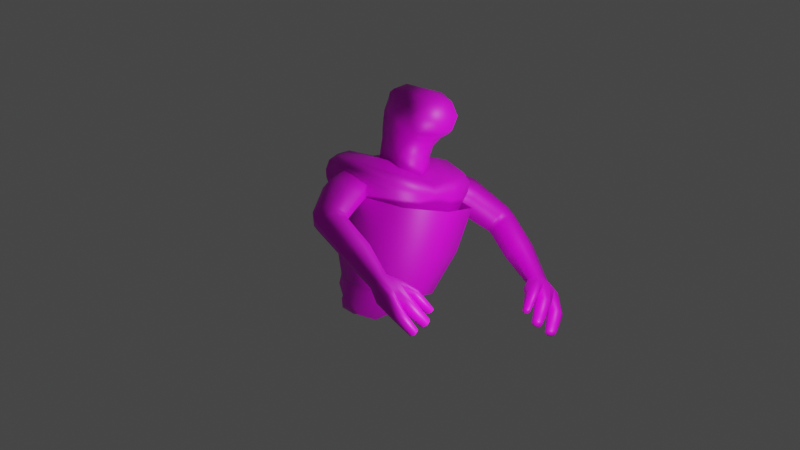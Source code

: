 # Source: jengu_animated.blend  (saved by Blender 3.2.14; exported with 4.5.12 LTS)
import bpy
from mathutils import Matrix  # noqa: F401  (used for matrix-valued properties, if any)

bpy.ops.wm.read_factory_settings(use_empty=True)
scene = bpy.context.scene
scene.name = 'Scene'

# ---- collections
col_collection = bpy.data.collections.new('Collection'); scene.collection.children.link(col_collection)

# ---- images (referenced by path relative to the original .blend; pixels are not part of the script)
import os
ASSET_DIR = os.environ.get("B2B_ASSET_DIR", "")  # directory of the original .blend (textures are referenced by path, not embedded)
HERE = os.path.dirname(os.path.abspath(__file__))  # packed textures are extracted next to this script under _unpacked/

def load_image(name, relpath, width, height, colorspace="sRGB"):
    """Load a texture the original file referenced (path relative to the .blend, or extracted next to this script)."""
    p = next((c for c in (os.path.join(HERE, relpath), os.path.join(ASSET_DIR, relpath)) if relpath and os.path.exists(c)), "")
    if p:
        img = bpy.data.images.load(p, check_existing=True)
        img.name = name
    else:  # same state as the original file: an image datablock whose file is absent (Cycles renders it pink)
        img = bpy.data.images.new(name, width, height)
        img.source = "FILE"
        img.filepath = "//" + (relpath or name)
    img.colorspace_settings.name = colorspace
    return img
img_jengu_png = load_image('jengu.png', 'jengu.png', 1024, 1024, 'sRGB')

# ---- materials (node trees are filled in below, after node groups)
mat_jengu = bpy.data.materials.new('jengu')
mat_jengu.alpha_threshold = 0.0
mat_jengu.use_transparent_shadow = False
mat_jengu.roughness = 0.5

# ---- material node trees
mat_jengu.use_nodes = True; mat_jengu.node_tree.nodes.clear()
_N = mat_jengu.node_tree.nodes; _L = mat_jengu.node_tree.links
n0 = _N.new('ShaderNodeBsdfPrincipled'); n0.name = 'Principled BSDF'; n0.location = (10, 300)
n0.distribution = 'GGX'
n0.subsurface_method = 'RANDOM_WALK_SKIN'
n0.inputs[3].default_value = 1.45
n0.inputs[27].default_value = (0.0, 0.0, 0.0, 1.0)
n0.inputs[28].default_value = 1.0
n1 = _N.new('ShaderNodeOutputMaterial'); n1.name = 'Material Output'; n1.location = (300, 300)
n2 = _N.new('ShaderNodeTexImage'); n2.name = 'Image Texture'; n2.location = (-439, 192)
n2.image = img_jengu_png
_L.new(n0.outputs[0], n1.inputs[0])
_L.new(n2.outputs[0], n0.inputs[0])
_L.new(n2.outputs[1], n0.inputs[4])
n1.is_active_output = True

# ---- world
world_world = bpy.data.worlds.new('World'); scene.world = world_world
world_world.use_nodes = True; world_world.node_tree.nodes.clear()
_N = world_world.node_tree.nodes; _L = world_world.node_tree.links
n0 = _N.new('ShaderNodeOutputWorld'); n0.name = 'World Output'; n0.location = (300, 300)
n1 = _N.new('ShaderNodeBackground'); n1.name = 'Background'; n1.location = (10, 300)
n1.inputs[0].default_value = (0.05088, 0.05088, 0.05088, 1.0)
_L.new(n1.outputs[0], n0.inputs[0])
n0.is_active_output = True
world_world.color = (0.05088, 0.05088, 0.05088)
world_world.use_sun_shadow = False
world_world.sun_shadow_jitter_overblur = 0.0

# ---- cameras
cam_ps_camera_1 = bpy.data.cameras.new('PS Camera 1')
cam_ps_camera_1.type = 'ORTHO'
cam_ps_camera_2 = bpy.data.cameras.new('PS Camera 2')
cam_ps_camera_2.type = 'ORTHO'
cam_ps_camera_3 = bpy.data.cameras.new('PS Camera 3')
cam_ps_camera_3.type = 'ORTHO'
cam_ps_camera_4 = bpy.data.cameras.new('PS Camera 4')
cam_ps_camera_4.type = 'ORTHO'
cam_ps_camera_5 = bpy.data.cameras.new('PS Camera 5')
cam_ps_camera_5.type = 'ORTHO'
cam_ps_camera_6 = bpy.data.cameras.new('PS Camera 6')
cam_ps_camera_6.type = 'ORTHO'
cam_ps_camera_7 = bpy.data.cameras.new('PS Camera 7')
cam_ps_camera_7.type = 'ORTHO'
cam_ps_camera_8 = bpy.data.cameras.new('PS Camera 8')
cam_ps_camera_8.type = 'ORTHO'

# ---- lights
light_point = bpy.data.lights.new('Point', 'POINT')
light_point.transmission_factor = 0.0
light_point.energy = 74.1
light_point.shadow_soft_size = 0.25
light_point.shadow_maximum_resolution = 0.006
light_point.use_absolute_resolution = True
light_point_001 = bpy.data.lights.new('Point.001', 'POINT')
light_point_001.transmission_factor = 0.0
light_point_001.energy = 74.1
light_point_001.shadow_soft_size = 0.25
light_point_001.shadow_maximum_resolution = 0.006
light_point_001.use_absolute_resolution = True

# ---- meshes
me_head = bpy.data.meshes.new('Head')
me_head.from_pydata([(0.1565, -0.08852, -0.08797), (0.1522, -0.09246, 0.1339), (0.1525, 0.1513, -0.04095), (0.134, 0.1455, 0.172), (0.1211, 0.1374, 0.2677), (0.1534, -0.1278, 0.21), (0.1267, 0.1273, 0.364), (0.1685, -0.1909, 0.2699), (0.1102, 0.08603, 0.5622), (0.1535, -0.01946, 0.6402), (0.1832, -0.2679, 0.3053), (0.1685, -0.2038, 0.6118), (0.1398, -0.3443, 0.3318), (0.1162, -0.3659, 0.5405), (0.1324, 0.1033, 0.483), (0.2197, -0.1041, 0.4626), (0.2353, -0.254, 0.4403), (0.1761, -0.3647, 0.4344), (0.1622, 0.02883, -0.06574), (0.1498, 0.02388, 0.1512), (0.1433, 0.01325, 0.2375), (0.1616, -0.01036, 0.3258), (0.1437, 0.03248, 0.6161), (0.1851, 0.006473, 0.475), (-0.1565, -0.08852, -0.08797), (-0.1522, -0.09246, 0.1339), (-0.1525, 0.1513, -0.04095), (-0.134, 0.1455, 0.172), (-0.1211, 0.1374, 0.2677), (-0.1534, -0.1278, 0.21), (-0.1267, 0.1273, 0.364), (-0.1685, -0.1973, 0.2692), (-0.1102, 0.08603, 0.5622), (-0.1535, -0.01946, 0.6402), (-0.1832, -0.2679, 0.3053), (-0.1685, -0.2038, 0.6118), (-0.1398, -0.3443, 0.3318), (-0.1162, -0.3659, 0.5405), (-0.1324, 0.1033, 0.483), (-0.2197, -0.1041, 0.4626), (-0.2353, -0.254, 0.4403), (-0.1761, -0.3647, 0.4344), (0.0, 0.1918, -0.03317), (3.979e-19, 0.2013, 0.1772), (0.0, -0.1588, -0.1004), (-4.028e-19, -0.1615, 0.1223), (-1.759e-26, 0.1948, 0.272), (-1.759e-26, -0.1812, 0.1932), (-1.51e-26, 0.1845, 0.3699), (-4.806e-19, -0.2162, 0.2481), (0.0, 0.1179, 0.5901), (0.0, -0.0002137, 0.6768), (0.0, -0.289, 0.286), (0.0, -0.213, 0.6391), (0.0, -0.3658, 0.3162), (0.0, -0.3874, 0.5478), (0.0, -0.3871, 0.4191), (0.0, 0.1568, 0.4839), (-0.1622, 0.02883, -0.06574), (-0.1498, 0.02388, 0.1512), (-0.1433, 0.01325, 0.2375), (-0.1616, -0.01036, 0.3258), (-0.1437, 0.03248, 0.6161), (0.0, 0.06473, 0.6475), (0.0, 0.03403, -0.06342), (-0.1851, 0.006473, 0.475)], [], [(42, 43, 3, 2), (18, 19, 1, 0), (64, 18, 0, 44), (19, 3, 4, 20), (47, 5, 7, 49), (45, 1, 5, 47), (23, 14, 8, 22), (20, 4, 6, 21), (15, 9, 11, 16), (49, 7, 10, 52), (56, 17, 13, 55), (16, 11, 13, 17), (52, 10, 12, 54), (11, 53, 55, 13), (9, 51, 53, 11), (14, 57, 50, 8), (22, 63, 51, 9), (4, 46, 48, 6), (3, 43, 46, 4), (0, 1, 45, 44), (6, 48, 57, 14), (10, 16, 17, 12), (54, 12, 17, 56), (7, 15, 16, 10), (21, 6, 14, 23), (7, 21, 23, 15), (8, 50, 63, 22), (5, 20, 21, 7), (15, 23, 22, 9), (1, 19, 20, 5), (42, 2, 18, 64), (2, 3, 19, 18), (42, 26, 27, 43), (58, 24, 25, 59), (64, 44, 24, 58), (59, 60, 28, 27), (47, 49, 31, 29), (45, 47, 29, 25), (65, 62, 32, 38), (60, 61, 30, 28), (39, 40, 35, 33), (49, 52, 34, 31), (56, 55, 37, 41), (40, 41, 37, 35), (52, 54, 36, 34), (35, 37, 55, 53), (33, 35, 53, 51), (38, 32, 50, 57), (62, 33, 51, 63), (28, 30, 48, 46), (27, 28, 46, 43), (24, 44, 45, 25), (30, 38, 57, 48), (34, 36, 41, 40), (54, 56, 41, 36), (31, 34, 40, 39), (61, 65, 38, 30), (31, 39, 65, 61), (32, 62, 63, 50), (29, 31, 61, 60), (39, 33, 62, 65), (25, 29, 60, 59), (42, 64, 58, 26), (26, 58, 59, 27)])
me_head.polygons.foreach_set('use_smooth', [True] * 64)
_uv = me_head.uv_layers.new(name='UVMap')
_uv.uv.foreach_set('vector', [0.4599, 0.367, 0.5152, 0.5005, 0.4242, 0.5212, 0.3848, 0.4232, 0.3309, 0.4196, 0.3476, 0.5303, 0.2729, 0.534, 0.2784, 0.414, 0.3441, 0.3181, 0.3309, 0.4196, 0.2784, 0.414, 0.2012, 0.352, 0.3476, 0.5303, 0.4242, 0.5212, 0.44, 0.5803, 0.3558, 0.5841, 0.1422, 0.5606, 0.2583, 0.591, 0.2366, 0.6464, 0.1267, 0.6036, 0.154, 0.5092, 0.2729, 0.534, 0.2583, 0.591, 0.1422, 0.5606, 0.3849, 0.7224, 0.4456, 0.7155, 0.4509, 0.7638, 0.4171, 0.7929, 0.3558, 0.5841, 0.44, 0.5803, 0.4466, 0.6423, 0.3558, 0.6406, 0.3252, 0.7323, 0.3923, 0.8092, 0.3034, 0.8206, 0.2563, 0.7492, 0.1267, 0.6036, 0.2366, 0.6464, 0.2133, 0.6938, 0.1023, 0.657, 0.1003, 0.8036, 0.2044, 0.7689, 0.2119, 0.8272, 0.1618, 0.8865, 0.2563, 0.7492, 0.3034, 0.8206, 0.2119, 0.8272, 0.2044, 0.7689, 0.1023, 0.657, 0.2133, 0.6938, 0.1783, 0.7249, 0.08745, 0.7205, 0.3034, 0.8206, 0.3041, 0.9331, 0.1618, 0.8865, 0.2119, 0.8272, 0.3923, 0.8092, 0.4553, 0.8815, 0.3041, 0.9331, 0.3034, 0.8206, 0.4456, 0.7155, 0.5387, 0.7174, 0.5187, 0.7971, 0.4509, 0.7638, 0.4171, 0.7929, 0.4912, 0.8454, 0.4553, 0.8815, 0.3923, 0.8092, 0.44, 0.5803, 0.5284, 0.5648, 0.5387, 0.6329, 0.4466, 0.6423, 0.4242, 0.5212, 0.5152, 0.5005, 0.5284, 0.5648, 0.44, 0.5803, 0.2784, 0.414, 0.2729, 0.534, 0.154, 0.5092, 0.2012, 0.352, 0.4466, 0.6423, 0.5387, 0.6329, 0.5387, 0.7174, 0.4456, 0.7155, 0.2133, 0.6938, 0.2563, 0.7492, 0.2044, 0.7689, 0.1783, 0.7249, 0.08745, 0.7205, 0.1783, 0.7249, 0.2044, 0.7689, 0.1003, 0.8036, 0.2366, 0.6464, 0.3252, 0.7323, 0.2563, 0.7492, 0.2133, 0.6938, 0.3558, 0.6406, 0.4466, 0.6423, 0.4456, 0.7155, 0.3849, 0.7224, 0.2366, 0.6464, 0.3558, 0.6406, 0.3849, 0.7224, 0.3252, 0.7323, 0.4509, 0.7638, 0.5187, 0.7971, 0.4912, 0.8454, 0.4171, 0.7929, 0.2583, 0.591, 0.3558, 0.5841, 0.3558, 0.6406, 0.2366, 0.6464, 0.3252, 0.7323, 0.3849, 0.7224, 0.4171, 0.7929, 0.3923, 0.8092, 0.2729, 0.534, 0.3476, 0.5303, 0.3558, 0.5841, 0.2583, 0.591, 0.4599, 0.367, 0.3848, 0.4232, 0.3309, 0.4196, 0.3441, 0.3181, 0.3848, 0.4232, 0.4242, 0.5212, 0.3476, 0.5303, 0.3309, 0.4196, 0.4676, 0.3547, 0.39, 0.4121, 0.4298, 0.5131, 0.5236, 0.4924, 0.3345, 0.4079, 0.2805, 0.4017, 0.2739, 0.5254, 0.3508, 0.522, 0.3488, 0.3037, 0.2016, 0.3374, 0.2805, 0.4017, 0.3345, 0.4079, 0.3508, 0.522, 0.359, 0.5775, 0.4457, 0.5741, 0.4298, 0.5131, 0.1389, 0.5511, 0.1223, 0.595, 0.2324, 0.6427, 0.2584, 0.5842, 0.1517, 0.4985, 0.1389, 0.5511, 0.2584, 0.5842, 0.2739, 0.5254, 0.388, 0.72, 0.4206, 0.7929, 0.4557, 0.7632, 0.4505, 0.7134, 0.359, 0.5775, 0.3587, 0.6354, 0.4521, 0.6379, 0.4457, 0.5741, 0.3263, 0.7297, 0.255, 0.7466, 0.303, 0.8207, 0.3949, 0.8096, 0.1223, 0.595, 0.09676, 0.6501, 0.2111, 0.6887, 0.2324, 0.6427, 0.09345, 0.8013, 0.1562, 0.8875, 0.2085, 0.8267, 0.2013, 0.7664, 0.255, 0.7466, 0.2013, 0.7664, 0.2085, 0.8267, 0.303, 0.8207, 0.09676, 0.6501, 0.08096, 0.7154, 0.1747, 0.7206, 0.2111, 0.6887, 0.303, 0.8207, 0.2085, 0.8267, 0.1562, 0.8875, 0.3028, 0.9369, 0.3949, 0.8096, 0.303, 0.8207, 0.3028, 0.9369, 0.4594, 0.8847, 0.4505, 0.7134, 0.4557, 0.7632, 0.5254, 0.798, 0.5465, 0.716, 0.4206, 0.7929, 0.3949, 0.8096, 0.4594, 0.8847, 0.4967, 0.8477, 0.4457, 0.5741, 0.4521, 0.6379, 0.547, 0.6289, 0.5368, 0.5586, 0.4298, 0.5131, 0.4457, 0.5741, 0.5368, 0.5586, 0.5236, 0.4924, 0.2805, 0.4017, 0.2016, 0.3374, 0.1517, 0.4985, 0.2739, 0.5254, 0.4521, 0.6379, 0.4505, 0.7134, 0.5465, 0.716, 0.547, 0.6289, 0.2111, 0.6887, 0.1747, 0.7206, 0.2013, 0.7664, 0.255, 0.7466, 0.08096, 0.7154, 0.09345, 0.8013, 0.2013, 0.7664, 0.1747, 0.7206, 0.2324, 0.6427, 0.2111, 0.6887, 0.255, 0.7466, 0.3263, 0.7297, 0.3587, 0.6354, 0.388, 0.72, 0.4505, 0.7134, 0.4521, 0.6379, 0.2324, 0.6427, 0.3263, 0.7297, 0.388, 0.72, 0.3587, 0.6354, 0.4557, 0.7632, 0.4206, 0.7929, 0.4967, 0.8477, 0.5254, 0.798, 0.2584, 0.5842, 0.2324, 0.6427, 0.3587, 0.6354, 0.359, 0.5775, 0.3263, 0.7297, 0.3949, 0.8096, 0.4206, 0.7929, 0.388, 0.72, 0.2739, 0.5254, 0.2584, 0.5842, 0.359, 0.5775, 0.3508, 0.522, 0.4676, 0.3547, 0.3488, 0.3037, 0.3345, 0.4079, 0.39, 0.4121, 0.39, 0.4121, 0.3345, 0.4079, 0.3508, 0.522, 0.4298, 0.5131])
me_head.materials.append(mat_jengu)
me_head.use_remesh_preserve_volume = False
me_head.use_remesh_preserve_attributes = False
me_head.use_mirror_vertex_groups = False
me_head.update()
me_effectouter = bpy.data.meshes.new('EffectOuter')
me_effectouter.from_pydata([(0.44, -0.001, 0.0006), (-1.699e-07, -0.441, 0.0006), (-0.44, -0.0009999, 0.0006), (7.051e-08, 0.439, 0.0006), (-3.976e-08, -0.3237, -0.3494), (0.3227, -0.001, -0.3494), (5.641e-08, 0.3217, -0.3494), (-0.3227, -0.0009999, -0.3494), (0.4889, -0.001, 0.3506), (-3.059e-07, -0.4899, 0.3506), (-0.4889, -0.0009999, 0.3506), (8.265e-08, 0.4879, 0.3506), (0.33, -0.331, 0.0006), (0.33, 0.329, 0.0006), (-0.33, -0.331, 0.0006), (-0.33, 0.329, 0.0006), (0.242, 0.241, -0.3494), (0.242, -0.243, -0.3494), (-0.242, -0.243, -0.3494), (-0.242, 0.241, -0.3494), (0.3667, 0.3657, 0.3506), (0.3667, -0.3677, 0.3506), (-0.3667, -0.3677, 0.3506), (-0.3667, 0.3657, 0.3506)], [], [(4, 17, 12, 1), (11, 20, 13, 3), (18, 14, 2, 7), (15, 19, 7, 2), (16, 6, 3, 13), (15, 23, 11, 3), (19, 15, 3, 6), (23, 15, 2, 10), (20, 8, 0, 13), (18, 4, 1, 14), (5, 16, 13, 0), (9, 22, 14, 1), (8, 21, 12, 0), (21, 9, 1, 12), (17, 5, 0, 12), (22, 10, 2, 14)])
me_effectouter.polygons.foreach_set('use_smooth', [True] * 16)
_uv = me_effectouter.uv_layers.new(name='UVMap')
_uv.uv.foreach_set('vector', [0.9943, 0.4961, 0.9943, 0.6211, 0.8373, 0.6211, 0.8373, 0.4961, 0.6804, 0.9961, 0.6804, 0.8711, 0.8373, 0.8711, 0.8373, 0.9961, 0.9943, 0.3711, 0.8373, 0.3711, 0.8373, 0.2461, 0.9943, 0.2461, 0.8373, 0.1211, 0.9943, 0.1211, 0.9943, 0.2461, 0.8373, 0.2461, 0.9943, 0.8711, 0.9943, 0.9961, 0.8373, 0.9961, 0.8373, 0.8711, 0.8373, 0.1211, 0.6803, 0.1211, 0.6803, -0.003945, 0.8373, -0.003945, 0.9943, 0.1211, 0.8373, 0.1211, 0.8373, -0.003945, 0.9943, -0.003945, 0.6803, 0.1211, 0.8373, 0.1211, 0.8373, 0.2461, 0.6803, 0.2461, 0.6804, 0.8711, 0.6804, 0.7461, 0.8373, 0.7461, 0.8373, 0.8711, 0.9943, 0.3711, 0.9943, 0.4961, 0.8373, 0.4961, 0.8373, 0.3711, 0.9943, 0.7461, 0.9943, 0.8711, 0.8373, 0.8711, 0.8373, 0.7461, 0.6803, 0.4961, 0.6803, 0.3711, 0.8373, 0.3711, 0.8373, 0.4961, 0.6804, 0.7461, 0.6804, 0.6211, 0.8373, 0.6211, 0.8373, 0.7461, 0.6804, 0.6211, 0.6803, 0.4961, 0.8373, 0.4961, 0.8373, 0.6211, 0.9943, 0.6211, 0.9943, 0.7461, 0.8373, 0.7461, 0.8373, 0.6211, 0.6803, 0.3711, 0.6803, 0.2461, 0.8373, 0.2461, 0.8373, 0.3711])
me_effectouter.materials.append(mat_jengu)
me_effectouter.use_remesh_preserve_volume = False
me_effectouter.use_remesh_preserve_attributes = False
me_effectouter.use_mirror_vertex_groups = False
me_effectouter.update()
me_effectinner = bpy.data.meshes.new('EffectInner')
me_effectinner.from_pydata([(0.308, -0.001, 0.0004286), (-1.34e-07, -0.309, 0.0004285), (-0.308, -0.0009999, 0.0004285), (3.427e-08, 0.307, 0.0004286), (-3.968e-08, -0.2063, -0.2496), (0.2053, -0.001, -0.2496), (2.152e-08, 0.2043, -0.2496), (-0.2053, -0.0009999, -0.2496), (0.308, -0.001, 0.2504), (-2.16e-07, -0.309, 0.2504), (-0.308, -0.001, 0.2504), (2.881e-08, 0.307, 0.2504), (0.231, -0.232, 0.0004285), (0.231, 0.23, 0.0004286), (-0.231, -0.232, 0.0004285), (-0.231, 0.23, 0.0004286), (0.154, 0.153, -0.2496), (0.154, -0.155, -0.2496), (-0.154, -0.155, -0.2496), (-0.154, 0.153, -0.2496), (0.231, 0.23, 0.2504), (0.231, -0.232, 0.2504), (-0.231, -0.232, 0.2504), (-0.231, 0.23, 0.2504)], [], [(4, 17, 12, 1), (11, 20, 13, 3), (18, 14, 2, 7), (15, 19, 7, 2), (16, 6, 3, 13), (15, 23, 11, 3), (19, 15, 3, 6), (23, 15, 2, 10), (20, 8, 0, 13), (18, 4, 1, 14), (5, 16, 13, 0), (9, 22, 14, 1), (8, 21, 12, 0), (21, 9, 1, 12), (17, 5, 0, 12), (22, 10, 2, 14)])
me_effectinner.polygons.foreach_set('use_smooth', [True] * 16)
_uv = me_effectinner.uv_layers.new(name='UVMap')
_uv.uv.foreach_set('vector', [0.9943, 0.4961, 0.9943, 0.6211, 0.8373, 0.6211, 0.8373, 0.4961, 0.6804, 0.9961, 0.6804, 0.8711, 0.8373, 0.8711, 0.8373, 0.9961, 0.9943, 0.3711, 0.8373, 0.3711, 0.8373, 0.2461, 0.9943, 0.2461, 0.8373, 0.1211, 0.9943, 0.1211, 0.9943, 0.2461, 0.8373, 0.2461, 0.9943, 0.8711, 0.9943, 0.9961, 0.8373, 0.9961, 0.8373, 0.8711, 0.8373, 0.1211, 0.6803, 0.1211, 0.6803, -0.003945, 0.8373, -0.003945, 0.9943, 0.1211, 0.8373, 0.1211, 0.8373, -0.003945, 0.9943, -0.003945, 0.6803, 0.1211, 0.8373, 0.1211, 0.8373, 0.2461, 0.6803, 0.2461, 0.6804, 0.8711, 0.6804, 0.7461, 0.8373, 0.7461, 0.8373, 0.8711, 0.9943, 0.3711, 0.9943, 0.4961, 0.8373, 0.4961, 0.8373, 0.3711, 0.9943, 0.7461, 0.9943, 0.8711, 0.8373, 0.8711, 0.8373, 0.7461, 0.6803, 0.4961, 0.6803, 0.3711, 0.8373, 0.3711, 0.8373, 0.4961, 0.6804, 0.7461, 0.6804, 0.6211, 0.8373, 0.6211, 0.8373, 0.7461, 0.6804, 0.6211, 0.6803, 0.4961, 0.8373, 0.4961, 0.8373, 0.6211, 0.9943, 0.6211, 0.9943, 0.7461, 0.8373, 0.7461, 0.8373, 0.6211, 0.6803, 0.3711, 0.6803, 0.2461, 0.8373, 0.2461, 0.8373, 0.3711])
me_effectinner.materials.append(mat_jengu)
me_effectinner.use_remesh_preserve_volume = False
me_effectinner.use_remesh_preserve_attributes = False
me_effectinner.use_mirror_vertex_groups = False
me_effectinner.update()
me_body = bpy.data.meshes.new('Body')
me_body.from_pydata([(0.1801, -0.2675, -0.0146), (0.2602, -0.273, 0.08014), (0.2819, 0.1706, -0.06709), (0.3621, 0.226, 0.06759), (0.4718, 0.2839, 0.1831), (0.3115, -0.2767, 0.1571), (0.5224, 0.3199, 0.3123), (0.364, -0.2755, 0.2501), (0.5318, 0.326, 0.3687), (0.3902, -0.276, 0.2992), (0.5181, 0.3173, 0.4431), (0.4108, -0.2666, 0.3738), (0.4626, 0.2814, 0.4815), (0.387, -0.2159, 0.4366), (0.2619, 0.1718, -0.2087), (0.1878, -0.2232, -0.276), (0.2327, 0.241, -0.3158), (0.2118, -0.05246, -0.5095), (0.1728, 0.3112, -0.4362), (0.1728, 0.1413, -0.635), (0.1096, 0.3836, -0.5604), (0.1096, 0.3438, -0.6748), (0.06905, 0.4481, -0.6367), (0.06981, 0.4288, -0.6894), (0.2279, 0.3086, 0.07204), (0.108, -0.2747, -0.01516), (0.3147, 0.3912, 0.1968), (0.3402, 0.422, 0.332), (0.3453, 0.4281, 0.3914), (0.3377, 0.419, 0.4697), (0.2833, 0.3534, 0.5081), (0.1064, -0.2363, -0.3076), (0.1053, -0.06409, -0.5543), (0.1012, 0.1309, -0.6805), (0.04624, 0.3438, -0.7221), (0.03027, 0.466, -0.7082), (0.1647, 0.257, -0.07725), (0.1331, -0.287, 0.08622), (0.1637, -0.3292, 0.1668), (0.1694, -0.342, 0.2542), (0.1725, -0.3456, 0.2956), (0.1819, -0.3442, 0.3422), (0.1935, -0.2958, 0.4033), (0.1511, 0.2456, -0.2219), (0.1312, 0.2826, -0.3259), (0.09454, 0.3459, -0.444), (0.04624, 0.4235, -0.5707), (0.03121, 0.4776, -0.649), (0.2336, -0.1122, -0.0374), (0.3534, -0.08202, 0.07402), (0.4786, -0.008185, 0.1731), (0.5415, 0.0398, 0.2917), (0.5746, 0.07395, 0.353), (0.5789, 0.1027, 0.4369), (0.4948, 0.09191, 0.4813), (0.2378, -0.06609, -0.2253), (0.2344, 0.09188, -0.3932), (0.1914, 0.2347, -0.5257), (0.1096, 0.3657, -0.6119), (0.06939, 0.4394, -0.6604), (0.2815, 0.03821, 0.5055), (0.03079, 0.4724, -0.6757), (-0.1801, -0.2675, -0.0146), (-0.2602, -0.273, 0.08014), (-0.2819, 0.1706, -0.06709), (-0.3621, 0.226, 0.06759), (-0.4718, 0.2839, 0.1831), (-0.3115, -0.2767, 0.1571), (-0.5224, 0.3199, 0.3123), (-0.364, -0.2755, 0.2501), (-0.5318, 0.326, 0.3687), (-0.3902, -0.276, 0.2992), (-0.5181, 0.3173, 0.4431), (-0.4108, -0.2666, 0.3738), (-0.4626, 0.2814, 0.4815), (-0.387, -0.2159, 0.4366), (-0.2619, 0.1718, -0.2087), (-0.1878, -0.2232, -0.276), (-0.2327, 0.241, -0.3158), (-0.2118, -0.05246, -0.5095), (-0.1728, 0.3112, -0.4362), (-0.1728, 0.1413, -0.635), (-0.1096, 0.3836, -0.5604), (-0.1096, 0.3438, -0.6748), (-0.06905, 0.4481, -0.6367), (-0.06981, 0.4288, -0.6894), (0.0, 0.2871, -0.07957), (0.0, 0.3366, 0.07632), (0.0, -0.2904, -0.01593), (0.0, -0.3038, 0.09061), (0.0, 0.4362, 0.2043), (0.0, -0.3189, 0.1627), (0.0, 0.4645, 0.333), (0.0, -0.3338, 0.2473), (0.0, 0.4694, 0.3784), (0.0, -0.3375, 0.2809), (0.0, 0.4584, 0.4364), (0.0, -0.3311, 0.3124), (0.0, 0.3704, 0.4643), (0.0, -0.292, 0.3555), (0.0, 0.2671, -0.2345), (0.0, -0.2506, -0.3204), (0.0, 0.3108, -0.3386), (0.0, -0.06041, -0.5833), (0.0, 0.3805, -0.4607), (0.0, 0.1458, -0.7064), (0.0, 0.4622, -0.5878), (0.0, 0.3721, -0.7408), (0.0, 0.4906, -0.6545), (0.0, 0.4846, -0.7141), (-0.2279, 0.3086, 0.07204), (-0.108, -0.2747, -0.01516), (-0.3147, 0.3912, 0.1968), (-0.3402, 0.422, 0.332), (-0.3453, 0.4281, 0.3914), (-0.3377, 0.419, 0.4697), (-0.2833, 0.3534, 0.5081), (-0.1064, -0.2363, -0.3076), (-0.1053, -0.06409, -0.5543), (-0.1012, 0.1309, -0.6805), (-0.04624, 0.3438, -0.7221), (-0.03027, 0.466, -0.7082), (-0.1647, 0.257, -0.07725), (-0.1331, -0.287, 0.08622), (-0.1637, -0.3292, 0.1668), (-0.1694, -0.342, 0.2542), (-0.1725, -0.3456, 0.2956), (-0.1819, -0.3442, 0.3422), (-0.1935, -0.2958, 0.4033), (-0.1511, 0.2456, -0.2219), (-0.1312, 0.2826, -0.3259), (-0.09454, 0.3459, -0.444), (-0.04624, 0.4235, -0.5707), (-0.03121, 0.4776, -0.649), (-0.2336, -0.1122, -0.0374), (-0.3534, -0.08202, 0.07402), (-0.4786, -0.008185, 0.1731), (-0.5415, 0.0398, 0.2917), (-0.5746, 0.07395, 0.353), (-0.5789, 0.1027, 0.4369), (-0.4948, 0.09191, 0.4813), (-0.2378, -0.06609, -0.2253), (-0.2344, 0.09188, -0.3932), (-0.1914, 0.2347, -0.5257), (-0.1096, 0.3657, -0.6119), (-0.06939, 0.4394, -0.6604), (0.0, 0.4879, -0.6813), (0.0, 0.03108, 0.4623), (-0.2815, 0.03821, 0.5055), (-0.03079, 0.4724, -0.6757)], [], [(36, 24, 3, 2), (48, 49, 1, 0), (50, 4, 6, 51), (49, 3, 4, 50), (37, 1, 5, 38), (39, 7, 9, 40), (38, 5, 7, 39), (52, 8, 10, 53), (51, 6, 8, 52), (53, 10, 12, 54), (40, 9, 11, 41), (41, 11, 13, 42), (55, 15, 17, 56), (36, 2, 14, 43), (48, 0, 15, 55), (43, 14, 16, 44), (44, 16, 18, 45), (56, 17, 19, 57), (58, 21, 23, 59), (45, 18, 20, 46), (57, 19, 21, 58), (61, 59, 23, 35), (46, 20, 22, 47), (34, 107, 109, 35), (32, 103, 105, 33), (33, 105, 107, 34), (31, 101, 103, 32), (29, 96, 98, 30), (60, 147, 99, 42), (28, 94, 96, 29), (27, 92, 94, 28), (26, 90, 92, 27), (24, 87, 90, 26), (25, 88, 101, 31), (25, 37, 89, 88), (0, 1, 37, 25), (0, 25, 31, 15), (3, 24, 26, 4), (4, 26, 27, 6), (6, 27, 28, 8), (8, 28, 29, 10), (54, 60, 42, 13), (10, 29, 30, 12), (15, 31, 32, 17), (19, 33, 34, 21), (17, 32, 33, 19), (21, 34, 35, 23), (106, 46, 47, 108), (146, 61, 35, 109), (104, 45, 46, 106), (102, 44, 45, 104), (100, 43, 44, 102), (86, 36, 43, 100), (97, 41, 42, 99), (95, 40, 41, 97), (91, 38, 39, 93), (93, 39, 40, 95), (89, 37, 38, 91), (86, 87, 24, 36), (108, 47, 61, 146), (12, 30, 60, 54), (30, 98, 147, 60), (47, 22, 59, 61), (18, 57, 58, 20), (20, 58, 59, 22), (16, 56, 57, 18), (2, 48, 55, 14), (14, 55, 56, 16), (11, 53, 54, 13), (7, 51, 52, 9), (9, 52, 53, 11), (1, 49, 50, 5), (5, 50, 51, 7), (2, 3, 49, 48), (122, 64, 65, 110), (134, 62, 63, 135), (136, 137, 68, 66), (135, 136, 66, 65), (123, 124, 67, 63), (125, 126, 71, 69), (124, 125, 69, 67), (138, 139, 72, 70), (137, 138, 70, 68), (139, 140, 74, 72), (126, 127, 73, 71), (127, 128, 75, 73), (141, 142, 79, 77), (122, 129, 76, 64), (134, 141, 77, 62), (129, 130, 78, 76), (130, 131, 80, 78), (142, 143, 81, 79), (144, 145, 85, 83), (131, 132, 82, 80), (143, 144, 83, 81), (149, 121, 85, 145), (132, 133, 84, 82), (120, 121, 109, 107), (118, 119, 105, 103), (119, 120, 107, 105), (117, 118, 103, 101), (115, 116, 98, 96), (148, 128, 99, 147), (114, 115, 96, 94), (113, 114, 94, 92), (112, 113, 92, 90), (110, 112, 90, 87), (111, 117, 101, 88), (111, 88, 89, 123), (62, 111, 123, 63), (62, 77, 117, 111), (65, 66, 112, 110), (66, 68, 113, 112), (68, 70, 114, 113), (70, 72, 115, 114), (140, 75, 128, 148), (72, 74, 116, 115), (77, 79, 118, 117), (81, 83, 120, 119), (79, 81, 119, 118), (83, 85, 121, 120), (106, 108, 133, 132), (146, 109, 121, 149), (104, 106, 132, 131), (102, 104, 131, 130), (100, 102, 130, 129), (86, 100, 129, 122), (97, 99, 128, 127), (95, 97, 127, 126), (91, 93, 125, 124), (93, 95, 126, 125), (89, 91, 124, 123), (86, 122, 110, 87), (108, 146, 149, 133), (74, 140, 148, 116), (116, 148, 147, 98), (133, 149, 145, 84), (80, 82, 144, 143), (82, 84, 145, 144), (78, 80, 143, 142), (64, 76, 141, 134), (76, 78, 142, 141), (73, 75, 140, 139), (69, 71, 138, 137), (71, 73, 139, 138), (63, 67, 136, 135), (67, 69, 137, 136), (64, 134, 135, 65)])
me_body.polygons.foreach_set('use_smooth', [True] * 148)
_uv = me_body.uv_layers.new(name='UVMap')
_uv.uv.foreach_set('vector', [0.511, 0.5039, 0.4863, 0.6061, 0.4047, 0.5995, 0.4125, 0.5059, 0.2366, 0.4997, 0.2643, 0.5798, 0.1646, 0.5809, 0.1364, 0.5151, 0.299, 0.6383, 0.3868, 0.6649, 0.3751, 0.7034, 0.3093, 0.6797, 0.2643, 0.5798, 0.4047, 0.5995, 0.3868, 0.6649, 0.299, 0.6383, 0.09355, 0.5726, 0.1646, 0.5809, 0.1817, 0.6204, 0.1056, 0.6261, 0.1113, 0.6722, 0.2007, 0.6597, 0.2089, 0.6779, 0.1169, 0.6923, 0.1056, 0.6261, 0.1817, 0.6204, 0.2007, 0.6597, 0.1113, 0.6722, 0.3163, 0.6984, 0.37, 0.717, 0.3634, 0.7341, 0.3191, 0.7195, 0.3093, 0.6797, 0.3751, 0.7034, 0.37, 0.717, 0.3163, 0.6984, 0.3191, 0.7195, 0.3634, 0.7341, 0.3553, 0.7519, 0.311, 0.7402, 0.1169, 0.6923, 0.2089, 0.6779, 0.2177, 0.7017, 0.1279, 0.7128, 0.1279, 0.7128, 0.2177, 0.7017, 0.2261, 0.7253, 0.1497, 0.7441, 0.2722, 0.3944, 0.1787, 0.3599, 0.2794, 0.2349, 0.3655, 0.2961, 0.511, 0.5039, 0.4125, 0.5059, 0.422, 0.4122, 0.5155, 0.4007, 0.2366, 0.4997, 0.1364, 0.5151, 0.1787, 0.3599, 0.2722, 0.3944, 0.5155, 0.4007, 0.422, 0.4122, 0.4615, 0.3356, 0.533, 0.3228, 0.533, 0.3228, 0.4615, 0.3356, 0.5025, 0.247, 0.5578, 0.2301, 0.3655, 0.2961, 0.2794, 0.2349, 0.3756, 0.1478, 0.4414, 0.2032, 0.5156, 0.1198, 0.4899, 0.08679, 0.5397, 0.05726, 0.5522, 0.07138, 0.5578, 0.2301, 0.5025, 0.247, 0.538, 0.1481, 0.5846, 0.1258, 0.4414, 0.2032, 0.3756, 0.1478, 0.4899, 0.08679, 0.5156, 0.1198, 0.5762, 0.04743, 0.5522, 0.07138, 0.5397, 0.05726, 0.563, 0.03032, 0.5846, 0.1258, 0.538, 0.1481, 0.5625, 0.08326, 0.5861, 0.06227, 0.4845, 0.03595, 0.5013, 0.0007923, 0.5793, 0.01209, 0.563, 0.03032, 0.2432, 0.1775, 0.2067, 0.1156, 0.3484, 0.03103, 0.3592, 0.09921, 0.3592, 0.09921, 0.3484, 0.03103, 0.5013, 0.0007923, 0.4845, 0.03595, 0.1371, 0.3245, 0.07514, 0.289, 0.2067, 0.1156, 0.2432, 0.1775, 0.4042, 0.7713, 0.5477, 0.875, 0.5006, 0.9194, 0.3898, 0.8015, 0.2779, 0.8033, 0.2185, 0.9992, 0.02551, 0.7758, 0.1497, 0.7441, 0.4199, 0.7488, 0.5686, 0.8459, 0.5477, 0.875, 0.4042, 0.7713, 0.4319, 0.7303, 0.5818, 0.8231, 0.5686, 0.8459, 0.4199, 0.7488, 0.4527, 0.6811, 0.6154, 0.7402, 0.5818, 0.8231, 0.4319, 0.7303, 0.4863, 0.6061, 0.6296, 0.6253, 0.6154, 0.7402, 0.4527, 0.6811, 0.08914, 0.5056, 0.01472, 0.493, 0.07514, 0.289, 0.1371, 0.3245, 0.08914, 0.5056, 0.09355, 0.5726, 0.003153, 0.5714, 0.01472, 0.493, 0.1364, 0.5151, 0.1646, 0.5809, 0.09355, 0.5726, 0.08914, 0.5056, 0.1364, 0.5151, 0.08914, 0.5056, 0.1371, 0.3245, 0.1787, 0.3599, 0.4047, 0.5995, 0.4863, 0.6061, 0.4527, 0.6811, 0.3868, 0.6649, 0.3868, 0.6649, 0.4527, 0.6811, 0.4319, 0.7303, 0.3751, 0.7034, 0.3751, 0.7034, 0.4319, 0.7303, 0.4199, 0.7488, 0.37, 0.717, 0.37, 0.717, 0.4199, 0.7488, 0.4042, 0.7713, 0.3634, 0.7341, 0.311, 0.7402, 0.2779, 0.8033, 0.1497, 0.7441, 0.2261, 0.7253, 0.3634, 0.7341, 0.4042, 0.7713, 0.3898, 0.8015, 0.3553, 0.7519, 0.1787, 0.3599, 0.1371, 0.3245, 0.2432, 0.1775, 0.2794, 0.2349, 0.3756, 0.1478, 0.3592, 0.09921, 0.4845, 0.03595, 0.4899, 0.08679, 0.2794, 0.2349, 0.2432, 0.1775, 0.3592, 0.09921, 0.3756, 0.1478, 0.4899, 0.08679, 0.4845, 0.03595, 0.563, 0.03032, 0.5397, 0.05726, 0.6179, 0.0977, 0.5846, 0.1258, 0.5861, 0.06227, 0.6051, 0.04789, 0.5945, 0.03121, 0.5762, 0.04743, 0.563, 0.03032, 0.5793, 0.01209, 0.6254, 0.2044, 0.5578, 0.2301, 0.5846, 0.1258, 0.6179, 0.0977, 0.6279, 0.3069, 0.533, 0.3228, 0.5578, 0.2301, 0.6254, 0.2044, 0.6268, 0.3902, 0.5155, 0.4007, 0.533, 0.3228, 0.6279, 0.3069, 0.6296, 0.5054, 0.511, 0.5039, 0.5155, 0.4007, 0.6268, 0.3902, 0.01528, 0.7328, 0.1279, 0.7128, 0.1497, 0.7441, 0.02551, 0.7758, 0.01054, 0.7115, 0.1169, 0.6923, 0.1279, 0.7128, 0.01528, 0.7328, 0.0007923, 0.6255, 0.1056, 0.6261, 0.1113, 0.6722, 0.006177, 0.689, 0.006177, 0.689, 0.1113, 0.6722, 0.1169, 0.6923, 0.01054, 0.7115, 0.003153, 0.5714, 0.09355, 0.5726, 0.1056, 0.6261, 0.0007923, 0.6255, 0.6296, 0.5054, 0.6296, 0.6253, 0.4863, 0.6061, 0.511, 0.5039, 0.6051, 0.04789, 0.5861, 0.06227, 0.5762, 0.04743, 0.5945, 0.03121, 0.3553, 0.7519, 0.3898, 0.8015, 0.2779, 0.8033, 0.311, 0.7402, 0.3898, 0.8015, 0.5006, 0.9194, 0.2185, 0.9992, 0.2779, 0.8033, 0.5861, 0.06227, 0.5625, 0.08326, 0.5522, 0.07138, 0.5762, 0.04743, 0.5025, 0.247, 0.4414, 0.2032, 0.5156, 0.1198, 0.538, 0.1481, 0.538, 0.1481, 0.5156, 0.1198, 0.5522, 0.07138, 0.5625, 0.08326, 0.4615, 0.3356, 0.3655, 0.2961, 0.4414, 0.2032, 0.5025, 0.247, 0.4125, 0.5059, 0.2366, 0.4997, 0.2722, 0.3944, 0.422, 0.4122, 0.422, 0.4122, 0.2722, 0.3944, 0.3655, 0.2961, 0.4615, 0.3356, 0.2177, 0.7017, 0.3191, 0.7195, 0.311, 0.7402, 0.2261, 0.7253, 0.2007, 0.6597, 0.3093, 0.6797, 0.3163, 0.6984, 0.2089, 0.6779, 0.2089, 0.6779, 0.3163, 0.6984, 0.3191, 0.7195, 0.2177, 0.7017, 0.1646, 0.5809, 0.2643, 0.5798, 0.299, 0.6383, 0.1817, 0.6204, 0.1817, 0.6204, 0.299, 0.6383, 0.3093, 0.6797, 0.2007, 0.6597, 0.4125, 0.5059, 0.4047, 0.5995, 0.2643, 0.5798, 0.2366, 0.4997, 0.5106, 0.5021, 0.4117, 0.5039, 0.4036, 0.5978, 0.4854, 0.6046, 0.2352, 0.4971, 0.1346, 0.5122, 0.1628, 0.5783, 0.2628, 0.5775, 0.2974, 0.6364, 0.3077, 0.6779, 0.3735, 0.7019, 0.3855, 0.6633, 0.2628, 0.5775, 0.2974, 0.6364, 0.3855, 0.6633, 0.4036, 0.5978, 0.09148, 0.5699, 0.1034, 0.6236, 0.1798, 0.618, 0.1628, 0.5783, 0.1089, 0.6698, 0.1146, 0.69, 0.2069, 0.6759, 0.1987, 0.6576, 0.1034, 0.6236, 0.1089, 0.6698, 0.1987, 0.6576, 0.1798, 0.618, 0.3146, 0.6967, 0.3173, 0.7179, 0.3618, 0.7327, 0.3685, 0.7156, 0.3077, 0.6779, 0.3146, 0.6967, 0.3685, 0.7156, 0.3735, 0.7019, 0.3173, 0.7179, 0.3091, 0.7387, 0.3536, 0.7505, 0.3618, 0.7327, 0.1146, 0.69, 0.1255, 0.7106, 0.2157, 0.6997, 0.2069, 0.6759, 0.1255, 0.7106, 0.1473, 0.7421, 0.224, 0.7234, 0.2157, 0.6997, 0.2713, 0.3915, 0.3652, 0.2932, 0.2789, 0.2315, 0.1776, 0.3566, 0.5106, 0.5021, 0.5154, 0.3986, 0.4215, 0.4099, 0.4117, 0.5039, 0.2352, 0.4971, 0.2713, 0.3915, 0.1776, 0.3566, 0.1346, 0.5122, 0.5154, 0.3986, 0.5332, 0.3205, 0.4614, 0.3332, 0.4215, 0.4099, 0.5332, 0.3205, 0.5583, 0.2276, 0.5028, 0.2444, 0.4614, 0.3332, 0.3652, 0.2932, 0.4416, 0.2003, 0.3758, 0.1445, 0.2789, 0.2315, 0.5163, 0.1168, 0.5532, 0.06832, 0.5407, 0.05412, 0.4907, 0.08359, 0.5583, 0.2276, 0.5855, 0.1231, 0.5387, 0.1453, 0.5028, 0.2444, 0.4416, 0.2003, 0.5163, 0.1168, 0.4907, 0.08359, 0.3758, 0.1445, 0.5773, 0.04436, 0.5642, 0.02716, 0.5407, 0.05412, 0.5532, 0.06832, 0.5855, 0.1231, 0.5873, 0.05928, 0.5635, 0.08027, 0.5387, 0.1453, 0.4854, 0.03256, 0.5642, 0.02716, 0.5805, 0.008911, 0.5024, -0.002659, 0.2428, 0.1739, 0.3595, 0.09565, 0.3488, 0.02721, 0.2064, 0.1116, 0.3595, 0.09565, 0.4854, 0.03256, 0.5024, -0.002659, 0.3488, 0.02721, 0.1359, 0.321, 0.2428, 0.1739, 0.2064, 0.1116, 0.07388, 0.2852, 0.4025, 0.7701, 0.388, 0.8004, 0.4989, 0.919, 0.5462, 0.8746, 0.2757, 0.8018, 0.1473, 0.7421, 0.0226, 0.7735, 0.2155, 0.9982, 0.4184, 0.7476, 0.4025, 0.7701, 0.5462, 0.8746, 0.5673, 0.8455, 0.4305, 0.7291, 0.4184, 0.7476, 0.5673, 0.8455, 0.5806, 0.8226, 0.4515, 0.6797, 0.4305, 0.7291, 0.5806, 0.8226, 0.6145, 0.7396, 0.4854, 0.6046, 0.4515, 0.6797, 0.6145, 0.7396, 0.6292, 0.6244, 0.08727, 0.5026, 0.1359, 0.321, 0.07388, 0.2852, 0.01264, 0.4897, 0.08727, 0.5026, 0.01264, 0.4897, 0.0007914, 0.5683, 0.09148, 0.5699, 0.1346, 0.5122, 0.08727, 0.5026, 0.09148, 0.5699, 0.1628, 0.5783, 0.1346, 0.5122, 0.1776, 0.3566, 0.1359, 0.321, 0.08727, 0.5026, 0.4036, 0.5978, 0.3855, 0.6633, 0.4515, 0.6797, 0.4854, 0.6046, 0.3855, 0.6633, 0.3735, 0.7019, 0.4305, 0.7291, 0.4515, 0.6797, 0.3735, 0.7019, 0.3685, 0.7156, 0.4184, 0.7476, 0.4305, 0.7291, 0.3685, 0.7156, 0.3618, 0.7327, 0.4025, 0.7701, 0.4184, 0.7476, 0.3091, 0.7387, 0.224, 0.7234, 0.1473, 0.7421, 0.2757, 0.8018, 0.3618, 0.7327, 0.3536, 0.7505, 0.388, 0.8004, 0.4025, 0.7701, 0.1776, 0.3566, 0.2789, 0.2315, 0.2428, 0.1739, 0.1359, 0.321, 0.3758, 0.1445, 0.4907, 0.08359, 0.4854, 0.03256, 0.3595, 0.09565, 0.2789, 0.2315, 0.3758, 0.1445, 0.3595, 0.09565, 0.2428, 0.1739, 0.4907, 0.08359, 0.5407, 0.05412, 0.5642, 0.02716, 0.4854, 0.03256, 0.6191, 0.09493, 0.6064, 0.04491, 0.5873, 0.05928, 0.5855, 0.1231, 0.5957, 0.02814, 0.5805, 0.008911, 0.5642, 0.02716, 0.5773, 0.04436, 0.6263, 0.2021, 0.6191, 0.09493, 0.5855, 0.1231, 0.5583, 0.2276, 0.6285, 0.3048, 0.6263, 0.2021, 0.5583, 0.2276, 0.5332, 0.3205, 0.6271, 0.3884, 0.6285, 0.3048, 0.5332, 0.3205, 0.5154, 0.3986, 0.6295, 0.504, 0.6271, 0.3884, 0.5154, 0.3986, 0.5106, 0.5021, 0.01247, 0.7303, 0.0226, 0.7735, 0.1473, 0.7421, 0.1255, 0.7106, 0.007776, 0.7089, 0.01247, 0.7303, 0.1255, 0.7106, 0.1146, 0.69, -0.001743, 0.6226, 0.003466, 0.6863, 0.1089, 0.6698, 0.1034, 0.6236, 0.003466, 0.6863, 0.007776, 0.7089, 0.1146, 0.69, 0.1089, 0.6698, 0.0007914, 0.5683, -0.001743, 0.6226, 0.1034, 0.6236, 0.09148, 0.5699, 0.6295, 0.504, 0.5106, 0.5021, 0.4854, 0.6046, 0.6292, 0.6244, 0.6064, 0.04491, 0.5957, 0.02814, 0.5773, 0.04436, 0.5873, 0.05928, 0.3536, 0.7505, 0.3091, 0.7387, 0.2757, 0.8018, 0.388, 0.8004, 0.388, 0.8004, 0.2757, 0.8018, 0.2155, 0.9982, 0.4989, 0.919, 0.5873, 0.05928, 0.5773, 0.04436, 0.5532, 0.06832, 0.5635, 0.08027, 0.5028, 0.2444, 0.5387, 0.1453, 0.5163, 0.1168, 0.4416, 0.2003, 0.5387, 0.1453, 0.5635, 0.08027, 0.5532, 0.06832, 0.5163, 0.1168, 0.4614, 0.3332, 0.5028, 0.2444, 0.4416, 0.2003, 0.3652, 0.2932, 0.4117, 0.5039, 0.4215, 0.4099, 0.2713, 0.3915, 0.2352, 0.4971, 0.4215, 0.4099, 0.4614, 0.3332, 0.3652, 0.2932, 0.2713, 0.3915, 0.2157, 0.6997, 0.224, 0.7234, 0.3091, 0.7387, 0.3173, 0.7179, 0.1987, 0.6576, 0.2069, 0.6759, 0.3146, 0.6967, 0.3077, 0.6779, 0.2069, 0.6759, 0.2157, 0.6997, 0.3173, 0.7179, 0.3146, 0.6967, 0.1628, 0.5783, 0.1798, 0.618, 0.2974, 0.6364, 0.2628, 0.5775, 0.1798, 0.618, 0.1987, 0.6576, 0.3077, 0.6779, 0.2974, 0.6364, 0.4117, 0.5039, 0.2352, 0.4971, 0.2628, 0.5775, 0.4036, 0.5978])
me_body.materials.append(mat_jengu)
me_body.use_remesh_preserve_volume = False
me_body.use_remesh_preserve_attributes = False
me_body.use_mirror_vertex_groups = False
me_body.update()
me_armright = bpy.data.meshes.new('ArmRight')
me_armright.from_pydata([(-0.198, -0.8932, -0.266), (-0.3025, -0.9341, -0.3016), (-0.1929, -0.8536, -0.3723), (-0.2942, -0.8925, -0.3914), (-0.03842, -0.1434, -0.1546), (-0.1673, 0.03731, -0.1729), (-0.4289, -0.2124, -0.2522), (-0.2562, -0.2928, -0.2394), (-0.088, -0.1836, 0.0378), (-0.2488, 0.002723, 0.04263), (-0.4729, -0.267, -0.1008), (-0.2988, -0.3455, -0.07748), (-0.1068, -0.9788, -0.2605), (-0.2918, -1.095, -0.3446), (-0.09917, -0.9035, -0.3754), (-0.2875, -1.006, -0.4572), (-0.164, -1.016, -0.261), (-0.1653, -0.9091, -0.4251), (-0.232, -0.9438, -0.4588), (-0.2482, -1.069, -0.2993), (-0.2415, -1.235, -0.4289), (-0.2408, -1.18, -0.4931), (-0.1764, -1.134, -0.4606), (-0.1813, -1.19, -0.3992), (-0.0001985, -1.066, -0.2845), (-0.006924, -1.004, -0.3594), (-0.0455, -1.098, -0.3077), (-0.05223, -1.037, -0.3826), (-0.07805, -1.119, -0.3288), (-0.08251, -1.059, -0.4054), (-0.149, -1.106, -0.4394), (-0.1446, -1.166, -0.3628), (0.1225, -1.167, -0.4219), (0.1803, 0.001782, -0.06066), (0.1135, 0.191, -0.04873), (0.1269, -0.02113, 0.09224), (0.06664, 0.1478, 0.1057), (-0.1693, -0.8656, -0.3171), (-0.3136, -0.926, -0.3486), (-0.04951, -0.1863, -0.05033), (-0.2382, 0.05193, -0.06126), (-0.4877, -0.2267, -0.1698), (-0.2504, -0.3295, -0.1593), (-0.09205, -0.9152, -0.3326), (-0.312, -1.049, -0.4268), (-0.1401, -0.9856, -0.384), (-0.2128, -1.032, -0.4165), (-0.2501, -1.206, -0.4747), (-0.1708, -1.161, -0.4274), (0.003599, -1.033, -0.319), (-0.0523, -1.077, -0.3514), (-0.07317, -1.081, -0.3738), (-0.1568, -1.14, -0.416), (0.1683, -0.04245, 0.01386), (0.08672, 0.196, 0.02995), (-0.2554, -0.9148, -0.2714), (-0.2422, -0.8729, -0.3907), (-0.1725, -0.09853, 0.04975), (-0.09789, -0.05356, -0.1725), (-0.3866, -0.3179, -0.06412), (-0.3433, -0.2493, -0.2641), (-0.2003, -0.9186, -0.4468), (-0.2079, -1.043, -0.2766), (-0.1078, -1.073, -0.441), (-0.1131, -1.157, -0.3332), (0.1009, -1.131, -0.4399), (0.1244, 0.07493, 0.0229), (0.1139, -1.188, -0.3832), (0.1, 0.05315, 0.09978), (0.1469, 0.0964, -0.0547), (-0.1337, -0.9972, -0.2547), (-0.1319, -0.9034, -0.4052), (-0.02376, -1.095, -0.2836), (-0.02777, -1.015, -0.3869), (0.09488, -1.175, -0.4227), (0.1235, -1.145, -0.3995), (0.09059, -1.149, -0.4383), (-0.26, -0.9751, -0.4638), (-0.2736, -1.085, -0.3182), (-0.2143, -1.15, -0.4912), (-0.2147, -1.227, -0.4023), (0.1012, -1.19, -0.398), (0.1142, -1.127, -0.4217), (0.1248, -1.168, -0.3813), (-0.4006, -0.6215, -0.1882), (-0.2272, -0.6338, -0.1577), (-0.2195, -0.5558, -0.3142), (-0.3782, -0.5677, -0.3193), (-0.1992, -0.5999, -0.2328), (-0.4245, -0.5778, -0.2659), (-0.3202, -0.6352, -0.1556), (-0.3027, -0.5341, -0.341), (-0.4573, -0.2267, -0.07963), (-0.406, -0.174, -0.2455), (-0.281, -0.3252, -0.06036), (-0.2361, -0.2731, -0.2315), (-0.4683, -0.1839, -0.1561), (-0.233, -0.3118, -0.1453), (-0.3704, -0.2873, -0.0469), (-0.3209, -0.2208, -0.2557), (-0.4687, -0.3138, -0.112), (-0.294, -0.3735, -0.0836), (-0.2563, -0.3163, -0.2429), (-0.4277, -0.2574, -0.2613), (-0.2484, -0.3532, -0.1628), (-0.4851, -0.2744, -0.1823), (-0.383, -0.3545, -0.07416), (-0.3432, -0.2805, -0.2697), (0.05982, -1.246, -0.438), (0.05529, -1.207, -0.4884), (0.01575, -1.242, -0.512), (0.02028, -1.281, -0.4617), (0.06189, -1.221, -0.4674), (0.0121, -1.264, -0.4968), (0.03701, -1.215, -0.5097), (0.0394, -1.273, -0.4416), (0.0487, -1.258, -0.4866), (-0.1093, -1.334, -0.5193), (-0.1094, -1.3, -0.5653), (-0.06411, -1.269, -0.5482), (-0.06689, -1.303, -0.5039), (-0.1158, -1.316, -0.5513), (-0.06005, -1.286, -0.5246), (-0.09089, -1.281, -0.5666), (-0.09033, -1.328, -0.5028), (-0.08198, -1.314, -0.542)], [], [(72, 24, 12, 70), (91, 56, 3, 87), (52, 31, 19, 46), (106, 101, 11, 59), (57, 68, 36, 9), (54, 34, 5, 40), (78, 80, 23, 19), (96, 93, 6, 41), (39, 53, 35, 8), (44, 13, 1, 38), (46, 48, 22, 18), (69, 33, 4, 58), (45, 51, 29, 17), (83, 32, 75), (71, 73, 27, 17), (99, 93, 5, 58), (43, 49, 25, 14), (66, 54, 36, 68), (79, 21, 15, 77), (98, 57, 9, 92), (50, 26, 16, 45), (72, 67, 83, 24), (47, 20, 13, 44), (61, 63, 30, 18), (25, 82, 65, 73), (64, 28, 16, 62), (65, 32, 76), (49, 75, 82, 25), (73, 65, 76, 27), (76, 32, 74), (97, 39, 8, 94), (69, 34, 54, 66), (21, 47, 44, 15), (105, 100, 10, 41), (12, 24, 49, 43), (85, 0, 37, 88), (103, 105, 41, 6), (95, 4, 39, 97), (75, 32, 82), (0, 12, 43, 37), (15, 44, 38, 3), (27, 50, 45, 17), (19, 23, 48, 46), (30, 52, 46, 18), (27, 76, 74, 50), (92, 96, 41, 10), (24, 83, 75, 49), (4, 33, 53, 39), (36, 54, 40, 9), (37, 43, 14, 2), (88, 37, 2, 86), (82, 32, 65), (16, 28, 51, 45), (74, 32, 81), (1, 13, 78), (70, 12, 0), (2, 14, 71), (77, 15, 3), (56, 61, 18, 3), (55, 1, 19, 62), (0, 55, 62, 16), (2, 17, 61, 56), (50, 74, 81, 26), (33, 69, 66, 53), (26, 81, 67, 72), (67, 32, 83), (31, 64, 62, 19), (81, 32, 67), (17, 29, 63, 61), (94, 8, 57, 98), (53, 66, 68, 35), (95, 99, 58, 4), (34, 69, 58, 5), (8, 35, 68, 57), (100, 106, 59, 10), (86, 2, 56, 91), (14, 25, 73, 71), (26, 72, 70, 16), (22, 79, 77, 18), (13, 20, 80, 78), (102, 86, 91, 107), (1, 55, 90, 84), (104, 88, 86, 102), (3, 38, 89, 87), (101, 85, 88, 104), (38, 1, 84, 89), (55, 0, 85, 90), (107, 91, 87, 103), (7, 60, 99, 95), (11, 94, 98, 59), (9, 40, 96, 92), (7, 95, 97, 42), (42, 97, 94, 11), (59, 98, 92, 10), (60, 6, 93, 99), (40, 5, 93, 96), (60, 107, 103, 6), (11, 101, 104, 42), (42, 104, 102, 7), (7, 102, 107, 60), (84, 90, 106, 100), (87, 89, 105, 103), (89, 84, 100, 105), (90, 85, 101, 106), (1, 78, 19), (70, 0, 16), (2, 71, 17), (77, 3, 18), (63, 114, 110, 30), (28, 108, 112, 51), (52, 113, 111, 31), (64, 115, 108, 28), (31, 111, 115, 64), (51, 112, 109, 29), (29, 109, 114, 63), (30, 110, 113, 52), (108, 116, 112), (112, 116, 109), (109, 116, 114), (111, 116, 115), (110, 116, 113), (113, 116, 111), (115, 116, 108), (114, 116, 110), (47, 121, 117, 20), (80, 124, 120, 23), (20, 117, 124, 80), (21, 118, 121, 47), (48, 122, 119, 22), (23, 120, 122, 48), (22, 119, 123, 79), (79, 123, 118, 21), (117, 125, 124), (118, 125, 121), (124, 125, 120), (121, 125, 117), (120, 125, 122), (123, 125, 118), (119, 125, 123), (122, 125, 119)])
me_armright.polygons.foreach_set('use_smooth', [True] * 140)
_uv = me_armright.uv_layers.new(name='UVMap')
_uv.uv.foreach_set('vector', [0.3235, 0.3096, 0.3217, 0.3227, 0.3759, 0.33, 0.386, 0.3167, 0.497, 0.5207, 0.4741, 0.3577, 0.5008, 0.3515, 0.5314, 0.5098, 0.4283, 0.1936, 0.4138, 0.2062, 0.4602, 0.2714, 0.4621, 0.2047, 0.5018, 0.628, 0.4609, 0.62, 0.4621, 0.6339, 0.5048, 0.6437, 0.4482, 0.7594, 0.3919, 0.843, 0.415, 0.8612, 0.4878, 0.7827, 0.4073, 0.8971, 0.3988, 0.8625, 0.4726, 0.781, 0.5172, 0.8075, 0.4807, 0.27, 0.5272, 0.2135, 0.5107, 0.206, 0.4602, 0.2714, 0.5832, 0.6835, 0.5403, 0.6756, 0.5474, 0.66, 0.5879, 0.6633, 0.374, 0.7297, 0.3407, 0.8265, 0.3734, 0.8261, 0.4092, 0.7442, 0.5306, 0.2918, 0.497, 0.27, 0.4786, 0.3505, 0.5021, 0.3488, 0.4633, 0.2582, 0.4746, 0.1995, 0.4901, 0.2123, 0.472, 0.3059, 0.3748, 0.8436, 0.3541, 0.8196, 0.3994, 0.735, 0.4372, 0.7578, 0.4004, 0.2982, 0.3716, 0.2536, 0.3897, 0.2541, 0.4356, 0.3266, 0.2678, 0.3115, 0.2529, 0.3042, 0.26, 0.3199, 0.4183, 0.336, 0.3499, 0.3134, 0.3553, 0.2993, 0.4356, 0.3266, 0.5043, 0.6611, 0.5403, 0.6756, 0.4726, 0.781, 0.4372, 0.7578, 0.389, 0.3597, 0.326, 0.3431, 0.3426, 0.3286, 0.4013, 0.3458, 0.3721, 0.8694, 0.4196, 0.8937, 0.415, 0.8612, 0.3919, 0.843, 0.5137, 0.2155, 0.5312, 0.2122, 0.507, 0.2898, 0.4896, 0.296, 0.4997, 0.6588, 0.4482, 0.7594, 0.4878, 0.7827, 0.5419, 0.6727, 0.3251, 0.2816, 0.3264, 0.2984, 0.4, 0.2997, 0.3451, 0.2584, 0.3235, 0.3096, 0.2692, 0.3053, 0.2678, 0.3115, 0.3217, 0.3227, 0.5558, 0.2305, 0.5395, 0.2195, 0.497, 0.27, 0.5306, 0.2918, 0.4552, 0.3185, 0.4074, 0.2428, 0.4272, 0.229, 0.472, 0.3059, 0.3426, 0.3286, 0.2793, 0.2988, 0.2833, 0.2921, 0.3499, 0.3134, 0.3987, 0.2135, 0.381, 0.2223, 0.4, 0.2997, 0.4314, 0.2864, 0.2833, 0.2921, 0.2653, 0.2865, 0.2832, 0.285, 0.326, 0.3431, 0.2671, 0.3034, 0.2793, 0.2988, 0.3426, 0.3286, 0.3499, 0.3134, 0.2833, 0.2921, 0.2832, 0.285, 0.3553, 0.2993, 0.2832, 0.285, 0.2653, 0.2865, 0.275, 0.2746, 0.4158, 0.6382, 0.374, 0.7297, 0.4092, 0.7442, 0.4578, 0.6488, 0.3748, 0.8436, 0.3988, 0.8625, 0.4073, 0.8971, 0.3458, 0.8711, 0.5312, 0.2122, 0.5448, 0.2091, 0.5316, 0.2836, 0.507, 0.2898, 0.578, 0.6409, 0.5436, 0.6359, 0.5468, 0.6547, 0.5795, 0.6626, 0.3759, 0.33, 0.3217, 0.3227, 0.3206, 0.3393, 0.3672, 0.369, 0.4395, 0.5009, 0.4257, 0.3716, 0.3975, 0.3883, 0.4038, 0.507, 0.5464, 0.6424, 0.5871, 0.6424, 0.5879, 0.6633, 0.5474, 0.66, 0.4609, 0.6481, 0.3994, 0.735, 0.3603, 0.7127, 0.4222, 0.6328, 0.2671, 0.3034, 0.2653, 0.2865, 0.2793, 0.2988, 0.4257, 0.3716, 0.3759, 0.33, 0.3672, 0.369, 0.3975, 0.3883, 0.507, 0.2898, 0.5316, 0.2836, 0.527, 0.345, 0.5008, 0.3515, 0.3553, 0.2993, 0.3482, 0.2776, 0.4004, 0.2982, 0.4356, 0.3266, 0.4602, 0.2714, 0.5107, 0.206, 0.5009, 0.1963, 0.4621, 0.2047, 0.4272, 0.229, 0.4351, 0.2125, 0.4633, 0.2582, 0.472, 0.3059, 0.3553, 0.2993, 0.2832, 0.285, 0.275, 0.2746, 0.3482, 0.2776, 0.5419, 0.6727, 0.5764, 0.6838, 0.5795, 0.6626, 0.5468, 0.6547, 0.3217, 0.3227, 0.2678, 0.3115, 0.26, 0.3199, 0.3206, 0.3393, 0.3994, 0.735, 0.3541, 0.8196, 0.3186, 0.8132, 0.3603, 0.7127, 0.415, 0.8612, 0.4196, 0.8937, 0.5223, 0.8118, 0.4878, 0.7827, 0.419, 0.3823, 0.389, 0.3597, 0.4013, 0.3458, 0.4481, 0.3696, 0.4234, 0.5054, 0.419, 0.3823, 0.4481, 0.3696, 0.4607, 0.513, 0.2793, 0.2988, 0.2653, 0.2865, 0.2833, 0.2921, 0.4, 0.2997, 0.381, 0.2223, 0.3606, 0.2258, 0.3451, 0.2584, 0.2613, 0.2914, 0.2529, 0.3042, 0.2683, 0.2997, 0.4786, 0.3505, 0.497, 0.27, 0.4807, 0.27, 0.386, 0.3167, 0.3759, 0.33, 0.4257, 0.3716, 0.4481, 0.3696, 0.4013, 0.3458, 0.4183, 0.336, 0.4896, 0.296, 0.507, 0.2898, 0.5008, 0.3515, 0.4741, 0.3577, 0.4552, 0.3185, 0.472, 0.3059, 0.5008, 0.3515, 0.4527, 0.3616, 0.4786, 0.3505, 0.4602, 0.2714, 0.4314, 0.2864, 0.4257, 0.3716, 0.4527, 0.3616, 0.4314, 0.2864, 0.4, 0.2997, 0.4481, 0.3696, 0.4356, 0.3266, 0.4552, 0.3185, 0.4741, 0.3577, 0.3251, 0.2816, 0.2613, 0.2914, 0.2683, 0.2997, 0.3264, 0.2984, 0.3541, 0.8196, 0.3748, 0.8436, 0.3458, 0.8711, 0.3186, 0.8132, 0.3264, 0.2984, 0.2683, 0.2997, 0.2692, 0.3053, 0.3235, 0.3096, 0.2692, 0.3053, 0.2529, 0.3042, 0.2678, 0.3115, 0.4138, 0.2062, 0.3987, 0.2135, 0.4314, 0.2864, 0.4602, 0.2714, 0.2683, 0.2997, 0.2529, 0.3042, 0.2692, 0.3053, 0.4356, 0.3266, 0.3897, 0.2541, 0.4074, 0.2428, 0.4552, 0.3185, 0.4578, 0.6488, 0.4092, 0.7442, 0.4482, 0.7594, 0.4997, 0.6588, 0.3407, 0.8265, 0.3721, 0.8694, 0.3919, 0.843, 0.3734, 0.8261, 0.4609, 0.6481, 0.5043, 0.6611, 0.4372, 0.7578, 0.3994, 0.735, 0.3988, 0.8625, 0.3748, 0.8436, 0.4372, 0.7578, 0.4726, 0.781, 0.4092, 0.7442, 0.3734, 0.8261, 0.3919, 0.843, 0.4482, 0.7594, 0.5436, 0.6359, 0.5018, 0.628, 0.5048, 0.6437, 0.5468, 0.6547, 0.4607, 0.513, 0.4481, 0.3696, 0.4741, 0.3577, 0.497, 0.5207, 0.4013, 0.3458, 0.3426, 0.3286, 0.3499, 0.3134, 0.4183, 0.336, 0.3264, 0.2984, 0.3235, 0.3096, 0.386, 0.3167, 0.4, 0.2997, 0.4901, 0.2123, 0.5137, 0.2155, 0.4896, 0.296, 0.472, 0.3059, 0.497, 0.27, 0.5395, 0.2195, 0.5272, 0.2135, 0.4807, 0.27, 0.4666, 0.6244, 0.4607, 0.513, 0.497, 0.5207, 0.5107, 0.6344, 0.4786, 0.3505, 0.4527, 0.3616, 0.4774, 0.5022, 0.514, 0.5041, 0.4287, 0.6129, 0.4234, 0.5054, 0.4607, 0.513, 0.4666, 0.6244, 0.5008, 0.3515, 0.527, 0.345, 0.5616, 0.5099, 0.5314, 0.5098, 0.4609, 0.62, 0.4395, 0.5009, 0.4038, 0.507, 0.4191, 0.6167, 0.5021, 0.3488, 0.4786, 0.3505, 0.514, 0.5041, 0.5539, 0.5061, 0.4527, 0.3616, 0.4257, 0.3716, 0.4395, 0.5009, 0.4774, 0.5022, 0.5107, 0.6344, 0.497, 0.5207, 0.5314, 0.5098, 0.5464, 0.6424, 0.467, 0.6358, 0.512, 0.6477, 0.5043, 0.6611, 0.4609, 0.6481, 0.4621, 0.6339, 0.4578, 0.6488, 0.4997, 0.6588, 0.5048, 0.6437, 0.4878, 0.7827, 0.5223, 0.8118, 0.5764, 0.6838, 0.5419, 0.6727, 0.467, 0.6358, 0.4609, 0.6481, 0.4222, 0.6328, 0.4287, 0.6228, 0.4177, 0.6271, 0.4158, 0.6382, 0.4578, 0.6488, 0.4621, 0.6339, 0.5048, 0.6437, 0.4997, 0.6588, 0.5419, 0.6727, 0.5468, 0.6547, 0.512, 0.6477, 0.5474, 0.66, 0.5403, 0.6756, 0.5043, 0.6611, 0.5172, 0.8075, 0.4726, 0.781, 0.5403, 0.6756, 0.5832, 0.6835, 0.512, 0.6477, 0.5107, 0.6344, 0.5464, 0.6424, 0.5474, 0.66, 0.4621, 0.6339, 0.4609, 0.62, 0.4191, 0.6167, 0.4177, 0.6271, 0.4287, 0.6228, 0.4287, 0.6129, 0.4666, 0.6244, 0.467, 0.6358, 0.467, 0.6358, 0.4666, 0.6244, 0.5107, 0.6344, 0.512, 0.6477, 0.514, 0.5041, 0.4774, 0.5022, 0.5018, 0.628, 0.5436, 0.6359, 0.5314, 0.5098, 0.5616, 0.5099, 0.5871, 0.6424, 0.5464, 0.6424, 0.5539, 0.5061, 0.514, 0.5041, 0.5436, 0.6359, 0.578, 0.6409, 0.4774, 0.5022, 0.4395, 0.5009, 0.4609, 0.62, 0.5018, 0.628, 0.4786, 0.3505, 0.4807, 0.27, 0.4602, 0.2714, 0.386, 0.3167, 0.4257, 0.3716, 0.4, 0.2997, 0.4481, 0.3696, 0.4183, 0.336, 0.4356, 0.3266, 0.4896, 0.296, 0.5008, 0.3515, 0.472, 0.3059, 0.4074, 0.2428, 0.3625, 0.176, 0.3696, 0.1675, 0.4272, 0.229, 0.381, 0.2223, 0.3597, 0.1609, 0.3472, 0.1571, 0.3606, 0.2258, 0.4283, 0.1936, 0.3798, 0.1389, 0.3741, 0.1526, 0.4138, 0.2062, 0.3987, 0.2135, 0.368, 0.1576, 0.3597, 0.1609, 0.381, 0.2223, 0.4138, 0.2062, 0.3741, 0.1526, 0.368, 0.1576, 0.3987, 0.2135, 0.3716, 0.2536, 0.3436, 0.1778, 0.3539, 0.1799, 0.3897, 0.2541, 0.3897, 0.2541, 0.3539, 0.1799, 0.3625, 0.176, 0.4074, 0.2428, 0.4272, 0.229, 0.3696, 0.1675, 0.3719, 0.1566, 0.4351, 0.2125, 0.3597, 0.1609, 0.3608, 0.142, 0.3472, 0.1571, 0.3436, 0.1778, 0.3525, 0.1586, 0.3539, 0.1799, 0.3539, 0.1799, 0.3525, 0.1586, 0.3625, 0.176, 0.3741, 0.1526, 0.3608, 0.142, 0.368, 0.1576, 0.3696, 0.1675, 0.3525, 0.1586, 0.3719, 0.1566, 0.3798, 0.1389, 0.3608, 0.142, 0.3741, 0.1526, 0.368, 0.1576, 0.3608, 0.142, 0.3597, 0.1609, 0.3625, 0.176, 0.3525, 0.1586, 0.3696, 0.1675, 0.5558, 0.2305, 0.5756, 0.1667, 0.5609, 0.1689, 0.5395, 0.2195, 0.5272, 0.2135, 0.5541, 0.1659, 0.5473, 0.1591, 0.5107, 0.206, 0.5395, 0.2195, 0.5609, 0.1689, 0.5541, 0.1659, 0.5272, 0.2135, 0.5312, 0.2122, 0.5276, 0.143, 0.5355, 0.1387, 0.5448, 0.2091, 0.4746, 0.1995, 0.5027, 0.1326, 0.5093, 0.1419, 0.4901, 0.2123, 0.5107, 0.206, 0.5473, 0.1591, 0.5447, 0.149, 0.5009, 0.1963, 0.4901, 0.2123, 0.5093, 0.1419, 0.5189, 0.1444, 0.5137, 0.2155, 0.5137, 0.2155, 0.5189, 0.1444, 0.5276, 0.143, 0.5312, 0.2122, 0.5609, 0.1689, 0.5634, 0.1527, 0.5541, 0.1659, 0.5276, 0.143, 0.5217, 0.1275, 0.5355, 0.1387, 0.5541, 0.1659, 0.5634, 0.1527, 0.5473, 0.1591, 0.5756, 0.1667, 0.5634, 0.1527, 0.5609, 0.1689, 0.5473, 0.1591, 0.5634, 0.1527, 0.5447, 0.149, 0.5189, 0.1444, 0.5217, 0.1275, 0.5276, 0.143, 0.5093, 0.1419, 0.5217, 0.1275, 0.5189, 0.1444, 0.5027, 0.1326, 0.5217, 0.1275, 0.5093, 0.1419])
me_armright.materials.append(mat_jengu)
me_armright.use_remesh_preserve_volume = False
me_armright.use_remesh_preserve_attributes = False
me_armright.use_mirror_vertex_groups = False
me_armright.update()
me_armleft = bpy.data.meshes.new('ArmLeft')
me_armleft.from_pydata([(0.198, -0.8932, -0.266), (0.3025, -0.9341, -0.3016), (0.1929, -0.8536, -0.3723), (0.2942, -0.8925, -0.3914), (0.03842, -0.1434, -0.1546), (0.1673, 0.03731, -0.1729), (0.4289, -0.2124, -0.2522), (0.2562, -0.2928, -0.2394), (0.088, -0.1836, 0.0378), (0.2488, 0.002723, 0.04263), (0.4729, -0.267, -0.1008), (0.2988, -0.3455, -0.07748), (0.1068, -0.9788, -0.2605), (0.2918, -1.095, -0.3446), (0.09917, -0.9035, -0.3754), (0.2875, -1.006, -0.4572), (0.164, -1.016, -0.261), (0.1653, -0.9091, -0.4251), (0.232, -0.9438, -0.4588), (0.2482, -1.069, -0.2993), (0.2415, -1.235, -0.4289), (0.2408, -1.18, -0.4931), (0.1764, -1.134, -0.4606), (0.1813, -1.19, -0.3992), (0.0001985, -1.066, -0.2845), (0.006924, -1.004, -0.3594), (0.0455, -1.098, -0.3077), (0.05223, -1.037, -0.3826), (0.07805, -1.119, -0.3288), (0.08251, -1.059, -0.4054), (0.149, -1.106, -0.4394), (0.1446, -1.166, -0.3628), (-0.1225, -1.167, -0.4219), (-0.1803, 0.001782, -0.06066), (-0.1135, 0.191, -0.04873), (-0.1269, -0.02113, 0.09224), (-0.06664, 0.1478, 0.1057), (0.1693, -0.8656, -0.3171), (0.3136, -0.926, -0.3486), (0.04951, -0.1863, -0.05033), (0.2382, 0.05193, -0.06126), (0.4877, -0.2267, -0.1698), (0.2504, -0.3295, -0.1593), (0.09205, -0.9152, -0.3326), (0.312, -1.049, -0.4268), (0.1401, -0.9856, -0.384), (0.2128, -1.032, -0.4165), (0.2501, -1.206, -0.4747), (0.1708, -1.161, -0.4274), (-0.003599, -1.033, -0.319), (0.0523, -1.077, -0.3514), (0.07317, -1.081, -0.3738), (0.1568, -1.14, -0.416), (-0.1683, -0.04245, 0.01386), (-0.08672, 0.196, 0.02995), (0.2554, -0.9148, -0.2714), (0.2422, -0.8729, -0.3907), (0.1725, -0.09853, 0.04975), (0.09789, -0.05356, -0.1725), (0.3866, -0.3179, -0.06412), (0.3433, -0.2493, -0.2641), (0.2003, -0.9186, -0.4468), (0.2079, -1.043, -0.2766), (0.1078, -1.073, -0.441), (0.1131, -1.157, -0.3332), (-0.1009, -1.131, -0.4399), (-0.1244, 0.07493, 0.0229), (-0.1139, -1.188, -0.3832), (-0.1, 0.05315, 0.09978), (-0.1469, 0.0964, -0.0547), (0.1337, -0.9972, -0.2547), (0.1319, -0.9034, -0.4052), (0.02376, -1.095, -0.2836), (0.02777, -1.015, -0.3869), (-0.09488, -1.175, -0.4227), (-0.1235, -1.145, -0.3995), (-0.09059, -1.149, -0.4383), (0.26, -0.9751, -0.4638), (0.2736, -1.085, -0.3182), (0.2143, -1.15, -0.4912), (0.2147, -1.227, -0.4023), (-0.1012, -1.19, -0.398), (-0.1142, -1.127, -0.4217), (-0.1248, -1.168, -0.3813), (0.4006, -0.6215, -0.1882), (0.2272, -0.6338, -0.1577), (0.2195, -0.5558, -0.3142), (0.3782, -0.5677, -0.3193), (0.1992, -0.5999, -0.2328), (0.4245, -0.5778, -0.2659), (0.3202, -0.6352, -0.1556), (0.3027, -0.5341, -0.341), (0.4573, -0.2267, -0.07963), (0.406, -0.174, -0.2455), (0.281, -0.3252, -0.06036), (0.2361, -0.2731, -0.2315), (0.4683, -0.1839, -0.1561), (0.233, -0.3118, -0.1453), (0.3704, -0.2873, -0.0469), (0.3209, -0.2208, -0.2557), (0.4687, -0.3138, -0.112), (0.294, -0.3735, -0.0836), (0.2563, -0.3163, -0.2429), (0.4277, -0.2574, -0.2613), (0.2484, -0.3532, -0.1628), (0.4851, -0.2744, -0.1823), (0.383, -0.3545, -0.07416), (0.3432, -0.2805, -0.2697), (-0.05982, -1.246, -0.438), (-0.05529, -1.207, -0.4884), (-0.01575, -1.242, -0.512), (-0.02028, -1.281, -0.4617), (-0.06189, -1.221, -0.4674), (-0.0121, -1.264, -0.4968), (-0.03701, -1.215, -0.5097), (-0.0394, -1.273, -0.4416), (-0.0487, -1.258, -0.4866), (0.1093, -1.334, -0.5193), (0.1094, -1.3, -0.5653), (0.06411, -1.269, -0.5482), (0.06689, -1.303, -0.5039), (0.1158, -1.316, -0.5513), (0.06005, -1.286, -0.5246), (0.09089, -1.281, -0.5666), (0.09033, -1.328, -0.5028), (0.08198, -1.314, -0.542)], [], [(72, 70, 12, 24), (91, 87, 3, 56), (52, 46, 19, 31), (106, 59, 11, 101), (57, 9, 36, 68), (54, 40, 5, 34), (78, 19, 23, 80), (96, 41, 6, 93), (39, 8, 35, 53), (44, 38, 1, 13), (46, 18, 22, 48), (69, 58, 4, 33), (45, 17, 29, 51), (83, 75, 32), (71, 17, 27, 73), (99, 58, 5, 93), (43, 14, 25, 49), (66, 68, 36, 54), (79, 77, 15, 21), (98, 92, 9, 57), (50, 45, 16, 26), (72, 24, 83, 67), (47, 44, 13, 20), (61, 18, 30, 63), (25, 73, 65, 82), (64, 62, 16, 28), (65, 76, 32), (49, 25, 82, 75), (73, 27, 76, 65), (76, 74, 32), (97, 94, 8, 39), (69, 66, 54, 34), (21, 15, 44, 47), (105, 41, 10, 100), (12, 43, 49, 24), (85, 88, 37, 0), (103, 6, 41, 105), (95, 97, 39, 4), (75, 82, 32), (0, 37, 43, 12), (15, 3, 38, 44), (27, 17, 45, 50), (19, 46, 48, 23), (30, 18, 46, 52), (27, 50, 74, 76), (92, 10, 41, 96), (24, 49, 75, 83), (4, 39, 53, 33), (36, 9, 40, 54), (37, 2, 14, 43), (88, 86, 2, 37), (82, 65, 32), (16, 45, 51, 28), (74, 81, 32), (1, 78, 13), (70, 0, 12), (2, 71, 14), (77, 3, 15), (56, 3, 18, 61), (55, 62, 19, 1), (0, 16, 62, 55), (2, 56, 61, 17), (50, 26, 81, 74), (33, 53, 66, 69), (26, 72, 67, 81), (67, 83, 32), (31, 19, 62, 64), (81, 67, 32), (17, 61, 63, 29), (94, 98, 57, 8), (53, 35, 68, 66), (95, 4, 58, 99), (34, 5, 58, 69), (8, 57, 68, 35), (100, 10, 59, 106), (86, 91, 56, 2), (14, 71, 73, 25), (26, 16, 70, 72), (22, 18, 77, 79), (13, 78, 80, 20), (102, 107, 91, 86), (1, 84, 90, 55), (104, 102, 86, 88), (3, 87, 89, 38), (101, 104, 88, 85), (38, 89, 84, 1), (55, 90, 85, 0), (107, 103, 87, 91), (7, 95, 99, 60), (11, 59, 98, 94), (9, 92, 96, 40), (7, 42, 97, 95), (42, 11, 94, 97), (59, 10, 92, 98), (60, 99, 93, 6), (40, 96, 93, 5), (60, 6, 103, 107), (11, 42, 104, 101), (42, 7, 102, 104), (7, 60, 107, 102), (84, 100, 106, 90), (87, 103, 105, 89), (89, 105, 100, 84), (90, 106, 101, 85), (1, 19, 78), (70, 16, 0), (2, 17, 71), (77, 18, 3), (63, 30, 110, 114), (28, 51, 112, 108), (52, 31, 111, 113), (64, 28, 108, 115), (31, 64, 115, 111), (51, 29, 109, 112), (29, 63, 114, 109), (30, 52, 113, 110), (108, 112, 116), (112, 109, 116), (109, 114, 116), (111, 115, 116), (110, 113, 116), (113, 111, 116), (115, 108, 116), (114, 110, 116), (47, 20, 117, 121), (80, 23, 120, 124), (20, 80, 124, 117), (21, 47, 121, 118), (48, 22, 119, 122), (23, 48, 122, 120), (22, 79, 123, 119), (79, 21, 118, 123), (117, 124, 125), (118, 121, 125), (124, 120, 125), (121, 117, 125), (120, 122, 125), (123, 118, 125), (119, 123, 125), (122, 119, 125)])
me_armleft.polygons.foreach_set('use_smooth', [True] * 140)
_uv = me_armleft.uv_layers.new(name='UVMap')
_uv.uv.foreach_set('vector', [0.3235, 0.3096, 0.386, 0.3167, 0.3759, 0.33, 0.3217, 0.3227, 0.497, 0.5207, 0.5314, 0.5098, 0.5008, 0.3515, 0.4741, 0.3577, 0.4283, 0.1936, 0.4621, 0.2047, 0.4602, 0.2714, 0.4138, 0.2062, 0.5018, 0.628, 0.5048, 0.6437, 0.4621, 0.6339, 0.4609, 0.62, 0.4482, 0.7594, 0.4878, 0.7827, 0.415, 0.8612, 0.3919, 0.843, 0.4073, 0.8971, 0.5172, 0.8075, 0.4726, 0.781, 0.3988, 0.8625, 0.4807, 0.27, 0.4602, 0.2714, 0.5107, 0.206, 0.5272, 0.2135, 0.5832, 0.6835, 0.5879, 0.6633, 0.5474, 0.66, 0.5403, 0.6756, 0.374, 0.7297, 0.4092, 0.7442, 0.3734, 0.8261, 0.3407, 0.8265, 0.5306, 0.2918, 0.5021, 0.3488, 0.4786, 0.3505, 0.497, 0.27, 0.4633, 0.2582, 0.472, 0.3059, 0.4901, 0.2123, 0.4746, 0.1995, 0.3748, 0.8436, 0.4372, 0.7578, 0.3994, 0.735, 0.3541, 0.8196, 0.4004, 0.2982, 0.4356, 0.3266, 0.3897, 0.2541, 0.3716, 0.2536, 0.2678, 0.3115, 0.26, 0.3199, 0.2529, 0.3042, 0.4183, 0.336, 0.4356, 0.3266, 0.3553, 0.2993, 0.3499, 0.3134, 0.5043, 0.6611, 0.4372, 0.7578, 0.4726, 0.781, 0.5403, 0.6756, 0.389, 0.3597, 0.4013, 0.3458, 0.3426, 0.3286, 0.326, 0.3431, 0.3721, 0.8694, 0.3919, 0.843, 0.415, 0.8612, 0.4196, 0.8937, 0.5137, 0.2155, 0.4896, 0.296, 0.507, 0.2898, 0.5312, 0.2122, 0.4997, 0.6588, 0.5419, 0.6727, 0.4878, 0.7827, 0.4482, 0.7594, 0.3251, 0.2816, 0.3451, 0.2584, 0.4, 0.2997, 0.3264, 0.2984, 0.3235, 0.3096, 0.3217, 0.3227, 0.2678, 0.3115, 0.2692, 0.3053, 0.5558, 0.2305, 0.5306, 0.2918, 0.497, 0.27, 0.5395, 0.2195, 0.4552, 0.3185, 0.472, 0.3059, 0.4272, 0.229, 0.4074, 0.2428, 0.3426, 0.3286, 0.3499, 0.3134, 0.2833, 0.2921, 0.2793, 0.2988, 0.3987, 0.2135, 0.4314, 0.2864, 0.4, 0.2997, 0.381, 0.2223, 0.2833, 0.2921, 0.2832, 0.285, 0.2653, 0.2865, 0.326, 0.3431, 0.3426, 0.3286, 0.2793, 0.2988, 0.2671, 0.3034, 0.3499, 0.3134, 0.3553, 0.2993, 0.2832, 0.285, 0.2833, 0.2921, 0.2832, 0.285, 0.275, 0.2746, 0.2653, 0.2865, 0.4158, 0.6382, 0.4578, 0.6488, 0.4092, 0.7442, 0.374, 0.7297, 0.3748, 0.8436, 0.3458, 0.8711, 0.4073, 0.8971, 0.3988, 0.8625, 0.5312, 0.2122, 0.507, 0.2898, 0.5316, 0.2836, 0.5448, 0.2091, 0.578, 0.6409, 0.5795, 0.6626, 0.5468, 0.6547, 0.5436, 0.6359, 0.3759, 0.33, 0.3672, 0.369, 0.3206, 0.3393, 0.3217, 0.3227, 0.4395, 0.5009, 0.4038, 0.507, 0.3975, 0.3883, 0.4257, 0.3716, 0.5464, 0.6424, 0.5474, 0.66, 0.5879, 0.6633, 0.5871, 0.6424, 0.4609, 0.6481, 0.4222, 0.6328, 0.3603, 0.7127, 0.3994, 0.735, 0.2671, 0.3034, 0.2793, 0.2988, 0.2653, 0.2865, 0.4257, 0.3716, 0.3975, 0.3883, 0.3672, 0.369, 0.3759, 0.33, 0.507, 0.2898, 0.5008, 0.3515, 0.527, 0.345, 0.5316, 0.2836, 0.3553, 0.2993, 0.4356, 0.3266, 0.4004, 0.2982, 0.3482, 0.2776, 0.4602, 0.2714, 0.4621, 0.2047, 0.5009, 0.1963, 0.5107, 0.206, 0.4272, 0.229, 0.472, 0.3059, 0.4633, 0.2582, 0.4351, 0.2125, 0.3553, 0.2993, 0.3482, 0.2776, 0.275, 0.2746, 0.2832, 0.285, 0.5419, 0.6727, 0.5468, 0.6547, 0.5795, 0.6626, 0.5764, 0.6838, 0.3217, 0.3227, 0.3206, 0.3393, 0.26, 0.3199, 0.2678, 0.3115, 0.3994, 0.735, 0.3603, 0.7127, 0.3186, 0.8132, 0.3541, 0.8196, 0.415, 0.8612, 0.4878, 0.7827, 0.5223, 0.8118, 0.4196, 0.8937, 0.419, 0.3823, 0.4481, 0.3696, 0.4013, 0.3458, 0.389, 0.3597, 0.4234, 0.5054, 0.4607, 0.513, 0.4481, 0.3696, 0.419, 0.3823, 0.2793, 0.2988, 0.2833, 0.2921, 0.2653, 0.2865, 0.4, 0.2997, 0.3451, 0.2584, 0.3606, 0.2258, 0.381, 0.2223, 0.2613, 0.2914, 0.2683, 0.2997, 0.2529, 0.3042, 0.4786, 0.3505, 0.4807, 0.27, 0.497, 0.27, 0.386, 0.3167, 0.4257, 0.3716, 0.3759, 0.33, 0.4481, 0.3696, 0.4183, 0.336, 0.4013, 0.3458, 0.4896, 0.296, 0.5008, 0.3515, 0.507, 0.2898, 0.4741, 0.3577, 0.5008, 0.3515, 0.472, 0.3059, 0.4552, 0.3185, 0.4527, 0.3616, 0.4314, 0.2864, 0.4602, 0.2714, 0.4786, 0.3505, 0.4257, 0.3716, 0.4, 0.2997, 0.4314, 0.2864, 0.4527, 0.3616, 0.4481, 0.3696, 0.4741, 0.3577, 0.4552, 0.3185, 0.4356, 0.3266, 0.3251, 0.2816, 0.3264, 0.2984, 0.2683, 0.2997, 0.2613, 0.2914, 0.3541, 0.8196, 0.3186, 0.8132, 0.3458, 0.8711, 0.3748, 0.8436, 0.3264, 0.2984, 0.3235, 0.3096, 0.2692, 0.3053, 0.2683, 0.2997, 0.2692, 0.3053, 0.2678, 0.3115, 0.2529, 0.3042, 0.4138, 0.2062, 0.4602, 0.2714, 0.4314, 0.2864, 0.3987, 0.2135, 0.2683, 0.2997, 0.2692, 0.3053, 0.2529, 0.3042, 0.4356, 0.3266, 0.4552, 0.3185, 0.4074, 0.2428, 0.3897, 0.2541, 0.4578, 0.6488, 0.4997, 0.6588, 0.4482, 0.7594, 0.4092, 0.7442, 0.3407, 0.8265, 0.3734, 0.8261, 0.3919, 0.843, 0.3721, 0.8694, 0.4609, 0.6481, 0.3994, 0.735, 0.4372, 0.7578, 0.5043, 0.6611, 0.3988, 0.8625, 0.4726, 0.781, 0.4372, 0.7578, 0.3748, 0.8436, 0.4092, 0.7442, 0.4482, 0.7594, 0.3919, 0.843, 0.3734, 0.8261, 0.5436, 0.6359, 0.5468, 0.6547, 0.5048, 0.6437, 0.5018, 0.628, 0.4607, 0.513, 0.497, 0.5207, 0.4741, 0.3577, 0.4481, 0.3696, 0.4013, 0.3458, 0.4183, 0.336, 0.3499, 0.3134, 0.3426, 0.3286, 0.3264, 0.2984, 0.4, 0.2997, 0.386, 0.3167, 0.3235, 0.3096, 0.4901, 0.2123, 0.472, 0.3059, 0.4896, 0.296, 0.5137, 0.2155, 0.497, 0.27, 0.4807, 0.27, 0.5272, 0.2135, 0.5395, 0.2195, 0.4666, 0.6244, 0.5107, 0.6344, 0.497, 0.5207, 0.4607, 0.513, 0.4786, 0.3505, 0.514, 0.5041, 0.4774, 0.5022, 0.4527, 0.3616, 0.4287, 0.6129, 0.4666, 0.6244, 0.4607, 0.513, 0.4234, 0.5054, 0.5008, 0.3515, 0.5314, 0.5098, 0.5616, 0.5099, 0.527, 0.345, 0.4609, 0.62, 0.4191, 0.6167, 0.4038, 0.507, 0.4395, 0.5009, 0.5021, 0.3488, 0.5539, 0.5061, 0.514, 0.5041, 0.4786, 0.3505, 0.4527, 0.3616, 0.4774, 0.5022, 0.4395, 0.5009, 0.4257, 0.3716, 0.5107, 0.6344, 0.5464, 0.6424, 0.5314, 0.5098, 0.497, 0.5207, 0.467, 0.6358, 0.4609, 0.6481, 0.5043, 0.6611, 0.512, 0.6477, 0.4621, 0.6339, 0.5048, 0.6437, 0.4997, 0.6588, 0.4578, 0.6488, 0.4878, 0.7827, 0.5419, 0.6727, 0.5764, 0.6838, 0.5223, 0.8118, 0.467, 0.6358, 0.4287, 0.6228, 0.4222, 0.6328, 0.4609, 0.6481, 0.4177, 0.6271, 0.4621, 0.6339, 0.4578, 0.6488, 0.4158, 0.6382, 0.5048, 0.6437, 0.5468, 0.6547, 0.5419, 0.6727, 0.4997, 0.6588, 0.512, 0.6477, 0.5043, 0.6611, 0.5403, 0.6756, 0.5474, 0.66, 0.5172, 0.8075, 0.5832, 0.6835, 0.5403, 0.6756, 0.4726, 0.781, 0.512, 0.6477, 0.5474, 0.66, 0.5464, 0.6424, 0.5107, 0.6344, 0.4621, 0.6339, 0.4177, 0.6271, 0.4191, 0.6167, 0.4609, 0.62, 0.4287, 0.6228, 0.467, 0.6358, 0.4666, 0.6244, 0.4287, 0.6129, 0.467, 0.6358, 0.512, 0.6477, 0.5107, 0.6344, 0.4666, 0.6244, 0.514, 0.5041, 0.5436, 0.6359, 0.5018, 0.628, 0.4774, 0.5022, 0.5314, 0.5098, 0.5464, 0.6424, 0.5871, 0.6424, 0.5616, 0.5099, 0.5539, 0.5061, 0.578, 0.6409, 0.5436, 0.6359, 0.514, 0.5041, 0.4774, 0.5022, 0.5018, 0.628, 0.4609, 0.62, 0.4395, 0.5009, 0.4786, 0.3505, 0.4602, 0.2714, 0.4807, 0.27, 0.386, 0.3167, 0.4, 0.2997, 0.4257, 0.3716, 0.4481, 0.3696, 0.4356, 0.3266, 0.4183, 0.336, 0.4896, 0.296, 0.472, 0.3059, 0.5008, 0.3515, 0.4074, 0.2428, 0.4272, 0.229, 0.3696, 0.1675, 0.3625, 0.176, 0.381, 0.2223, 0.3606, 0.2258, 0.3472, 0.1571, 0.3597, 0.1609, 0.4283, 0.1936, 0.4138, 0.2062, 0.3741, 0.1526, 0.3798, 0.1389, 0.3987, 0.2135, 0.381, 0.2223, 0.3597, 0.1609, 0.368, 0.1576, 0.4138, 0.2062, 0.3987, 0.2135, 0.368, 0.1576, 0.3741, 0.1526, 0.3716, 0.2536, 0.3897, 0.2541, 0.3539, 0.1799, 0.3436, 0.1778, 0.3897, 0.2541, 0.4074, 0.2428, 0.3625, 0.176, 0.3539, 0.1799, 0.4272, 0.229, 0.4351, 0.2125, 0.3719, 0.1566, 0.3696, 0.1675, 0.3597, 0.1609, 0.3472, 0.1571, 0.3608, 0.142, 0.3436, 0.1778, 0.3539, 0.1799, 0.3525, 0.1586, 0.3539, 0.1799, 0.3625, 0.176, 0.3525, 0.1586, 0.3741, 0.1526, 0.368, 0.1576, 0.3608, 0.142, 0.3696, 0.1675, 0.3719, 0.1566, 0.3525, 0.1586, 0.3798, 0.1389, 0.3741, 0.1526, 0.3608, 0.142, 0.368, 0.1576, 0.3597, 0.1609, 0.3608, 0.142, 0.3625, 0.176, 0.3696, 0.1675, 0.3525, 0.1586, 0.5558, 0.2305, 0.5395, 0.2195, 0.5609, 0.1689, 0.5756, 0.1667, 0.5272, 0.2135, 0.5107, 0.206, 0.5473, 0.1591, 0.5541, 0.1659, 0.5395, 0.2195, 0.5272, 0.2135, 0.5541, 0.1659, 0.5609, 0.1689, 0.5312, 0.2122, 0.5448, 0.2091, 0.5355, 0.1387, 0.5276, 0.143, 0.4746, 0.1995, 0.4901, 0.2123, 0.5093, 0.1419, 0.5027, 0.1326, 0.5107, 0.206, 0.5009, 0.1963, 0.5447, 0.149, 0.5473, 0.1591, 0.4901, 0.2123, 0.5137, 0.2155, 0.5189, 0.1444, 0.5093, 0.1419, 0.5137, 0.2155, 0.5312, 0.2122, 0.5276, 0.143, 0.5189, 0.1444, 0.5609, 0.1689, 0.5541, 0.1659, 0.5634, 0.1527, 0.5276, 0.143, 0.5355, 0.1387, 0.5217, 0.1275, 0.5541, 0.1659, 0.5473, 0.1591, 0.5634, 0.1527, 0.5756, 0.1667, 0.5609, 0.1689, 0.5634, 0.1527, 0.5473, 0.1591, 0.5447, 0.149, 0.5634, 0.1527, 0.5189, 0.1444, 0.5276, 0.143, 0.5217, 0.1275, 0.5093, 0.1419, 0.5189, 0.1444, 0.5217, 0.1275, 0.5027, 0.1326, 0.5093, 0.1419, 0.5217, 0.1275])
me_armleft.materials.append(mat_jengu)
me_armleft.use_remesh_preserve_volume = False
me_armleft.use_remesh_preserve_attributes = False
me_armleft.use_mirror_vertex_groups = False
me_armleft.update()

# ---- objects
ob_ps_camera_rig = bpy.data.objects.new('PS Camera Rig', None)
ob_ps_camera_1 = bpy.data.objects.new('PS Camera 1', cam_ps_camera_1)
ob_ps_camera_2 = bpy.data.objects.new('PS Camera 2', cam_ps_camera_2)
ob_ps_camera_3 = bpy.data.objects.new('PS Camera 3', cam_ps_camera_3)
ob_ps_camera_4 = bpy.data.objects.new('PS Camera 4', cam_ps_camera_4)
ob_ps_camera_5 = bpy.data.objects.new('PS Camera 5', cam_ps_camera_5)
ob_ps_camera_6 = bpy.data.objects.new('PS Camera 6', cam_ps_camera_6)
ob_ps_camera_7 = bpy.data.objects.new('PS Camera 7', cam_ps_camera_7)
ob_ps_camera_8 = bpy.data.objects.new('PS Camera 8', cam_ps_camera_8)
ob_ps_light_rig = bpy.data.objects.new('PS Light Rig', None)
ob_point = bpy.data.objects.new('Point', light_point)
ob_point_001 = bpy.data.objects.new('Point.001', light_point_001)
ob_head = bpy.data.objects.new('Head', me_head)
ob_effectouter = bpy.data.objects.new('EffectOuter', me_effectouter)
ob_effectinner = bpy.data.objects.new('EffectInner', me_effectinner)
ob_body = bpy.data.objects.new('Body', me_body)
ob_armright = bpy.data.objects.new('ArmRight', me_armright)
ob_armleft = bpy.data.objects.new('ArmLeft', me_armleft)

# ---- transforms, parenting, visibility, modifiers, constraints
ob_ps_camera_rig.location = (0.0, 0.0, 1.0)
ob_ps_camera_1.parent = ob_ps_camera_rig
ob_ps_camera_1.location = (0.0, -8.0, 0.0)
ob_ps_camera_1.rotation_euler = (1.571, 0.0, 0.0)
ob_ps_camera_2.parent = ob_ps_camera_rig
ob_ps_camera_2.location = (5.657, -5.657, 0.0)
ob_ps_camera_2.rotation_euler = (1.571, 0.0, 0.7854)
ob_ps_camera_3.parent = ob_ps_camera_rig
ob_ps_camera_3.location = (8.0, -4.899e-16, 0.0)
ob_ps_camera_3.rotation_euler = (1.571, 0.0, 1.571)
ob_ps_camera_4.parent = ob_ps_camera_rig
ob_ps_camera_4.location = (5.657, 5.657, 0.0)
ob_ps_camera_4.rotation_euler = (1.571, 0.0, 2.356)
ob_ps_camera_5.parent = ob_ps_camera_rig
ob_ps_camera_5.location = (9.797e-16, 8.0, 0.0)
ob_ps_camera_5.rotation_euler = (1.571, 0.0, 3.142)
ob_ps_camera_6.parent = ob_ps_camera_rig
ob_ps_camera_6.location = (-5.657, 5.657, 0.0)
ob_ps_camera_6.rotation_euler = (1.571, 0.0, 3.927)
ob_ps_camera_7.parent = ob_ps_camera_rig
ob_ps_camera_7.location = (-8.0, 1.47e-15, 0.0)
ob_ps_camera_7.rotation_euler = (1.571, 0.0, 4.712)
ob_ps_camera_8.parent = ob_ps_camera_rig
ob_ps_camera_8.location = (-5.657, -5.657, 0.0)
ob_ps_camera_8.rotation_euler = (1.571, 0.0, 5.498)
ob_ps_light_rig.location = (0.0, 0.0, 0.0)
ob_point.parent = ob_ps_light_rig
ob_point.location = (-0.4, -2.0, 0.1)
ob_point_001.parent = ob_ps_light_rig
ob_point_001.location = (0.4, -2.0, 2.0)
ob_head.parent = ob_body
ob_head.matrix_parent_inverse = Matrix(((1.0, 0.0, 0.0, 0.0), (0.0, 1.0, 0.0, 0.0), (0.0, 0.0, 1.0, -1.0), (0.0, 0.0, 0.0, 1.0)))
ob_head.location = (0.0, 0.0, 1.39)
ob_head.rotation_euler = (-0.1745, -3.856e-17, 3.373e-18)
ob_head.lineart.crease_threshold = 0.0
ob_effectouter.parent = ob_body
ob_effectouter.matrix_parent_inverse = Matrix(((1.0, 0.0, 0.0, 0.0), (0.0, 1.0, 0.0, 0.0), (0.0, 0.0, 1.0, -1.0), (0.0, 0.0, 0.0, 1.0)))
ob_effectouter.location = (0.0, 0.031, 0.8794)
ob_effectouter.rotation_euler = (0.08727, 1.935e-17, 8.449e-19)
ob_effectouter.lineart.crease_threshold = 0.0
ob_effectinner.parent = ob_body
ob_effectinner.matrix_parent_inverse = Matrix(((1.0, 0.0, 0.0, 0.0), (0.0, 1.0, 0.0, 0.0), (0.0, 0.0, 1.0, -1.0), (0.0, 0.0, 0.0, 1.0)))
ob_effectinner.location = (0.0, 0.131, 0.5794)
ob_effectinner.rotation_euler = (0.6981, 1.427e-16, 5.195e-17)
ob_effectinner.lineart.crease_threshold = 0.0
ob_body.location = (0.0, 0.0, 1.0)
ob_body.rotation_euler = (0.1745, 3.856e-17, 3.373e-18)
ob_body.lineart.crease_threshold = 0.0
ob_armright.parent = ob_body
ob_armright.matrix_parent_inverse = Matrix(((1.0, 0.0, 0.0, 0.0), (0.0, 1.0, 0.0, 0.0), (0.0, 0.0, 1.0, -1.0), (0.0, 0.0, 0.0, 1.0)))
ob_armright.location = (-0.5152, 0.03002, 1.295)
ob_armright.rotation_euler = (0.3474, 0.04359, -0.07562)
ob_armright.lineart.crease_threshold = 0.0
ob_armleft.parent = ob_body
ob_armleft.matrix_parent_inverse = Matrix(((1.0, 0.0, 0.0, 0.0), (0.0, 1.0, 0.0, 0.0), (0.0, 0.0, 1.0, -1.0), (0.0, 0.0, 0.0, 1.0)))
ob_armleft.location = (0.5152, 0.03002, 1.295)
ob_armleft.rotation_euler = (0.3474, -0.04359, 0.07562)
ob_armleft.lineart.crease_threshold = 0.0

# ---- collection membership
scene.collection.objects.link(ob_ps_camera_rig)
scene.collection.objects.link(ob_ps_camera_1)
scene.collection.objects.link(ob_ps_camera_2)
scene.collection.objects.link(ob_ps_camera_3)
scene.collection.objects.link(ob_ps_camera_4)
scene.collection.objects.link(ob_ps_camera_5)
scene.collection.objects.link(ob_ps_camera_6)
scene.collection.objects.link(ob_ps_camera_7)
scene.collection.objects.link(ob_ps_camera_8)
scene.collection.objects.link(ob_ps_light_rig)
scene.collection.objects.link(ob_point)
scene.collection.objects.link(ob_point_001)
col_collection.objects.link(ob_head)
col_collection.objects.link(ob_effectouter)
col_collection.objects.link(ob_effectinner)
col_collection.objects.link(ob_body)
col_collection.objects.link(ob_armright)
col_collection.objects.link(ob_armleft)

# ---- scene / render settings (as saved in the file)
scene.camera = ob_ps_camera_8
scene.frame_start = 1; scene.frame_end = 250; scene.frame_set(1)
scene.render.engine = 'BLENDER_EEVEE_NEXT'
scene.render.film_transparent = True
scene.cycles.use_denoising = False
scene.cycles.samples = 128
scene.cycles.sampling_pattern = 'TABULATED_SOBOL'
scene.cycles.use_adaptive_sampling = False
scene.cycles.use_light_tree = False
scene.view_settings.view_transform = 'Filmic'
bpy.context.view_layer.update()
